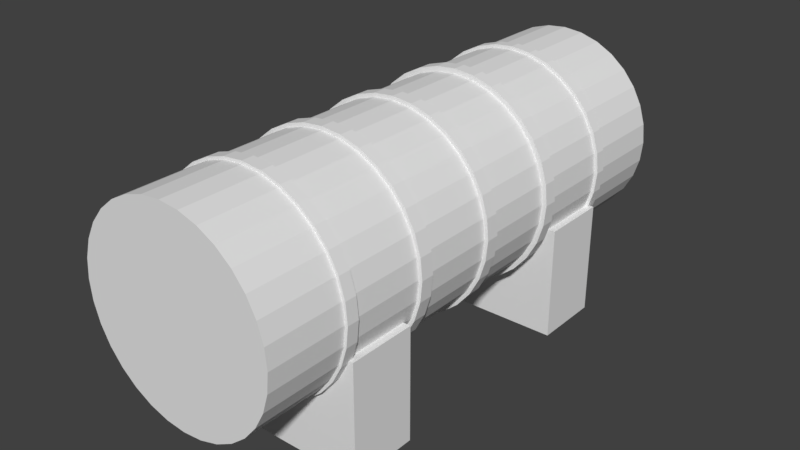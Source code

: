 # Source: fueltank.blend  (saved by Blender 2.77.0; exported with 4.5.12 LTS)
import bpy
from mathutils import Matrix  # noqa: F401  (used for matrix-valued properties, if any)

bpy.ops.wm.read_factory_settings(use_empty=True)
scene = bpy.context.scene
scene.name = 'Scene'

# ---- collections
col_collection_1 = bpy.data.collections.new('Collection 1'); scene.collection.children.link(col_collection_1)

# ---- materials (node trees are filled in below, after node groups)
mat_rust = bpy.data.materials.new('rust')
mat_rust.alpha_threshold = 0.0
mat_rust.use_transparent_shadow = False
mat_rust.roughness = 0.5
mat_bricks = bpy.data.materials.new('bricks')
mat_bricks.alpha_threshold = 0.0
mat_bricks.use_transparent_shadow = False
mat_bricks.roughness = 0.5

# ---- material node trees

# ---- world
world_world = bpy.data.worlds.new('World'); scene.world = world_world
world_world.color = (0.05088, 0.05088, 0.05088)
world_world.use_sun_shadow = False
world_world.sun_shadow_jitter_overblur = 0.0
world_world.cycles.sampling_method = 'MANUAL'

# ---- meshes
me_cylinder = bpy.data.meshes.new('Cylinder')
me_cylinder.from_pydata([(0.0, 1.0, -1.0), (0.0, 1.0, 1.0), (0.1951, 0.9808, -1.0), (0.1951, 0.9808, 1.0), (0.3827, 0.9239, -1.0), (0.3827, 0.9239, 1.0), (0.5556, 0.8315, -1.0), (0.5556, 0.8315, 1.0), (0.7071, 0.7071, -1.0), (0.7071, 0.7071, 1.0), (0.8315, 0.5556, -1.0), (0.8315, 0.5556, 1.0), (0.9239, 0.3827, -1.0), (0.9239, 0.3827, 1.0), (0.9808, 0.1951, -1.0), (0.9808, 0.1951, 1.0), (1.0, 7.55e-08, -1.0), (1.0, 7.55e-08, 1.0), (0.9808, -0.1951, -1.0), (0.9808, -0.1951, 1.0), (0.9239, -0.3827, -1.0), (0.9239, -0.3827, 1.0), (0.8315, -0.5556, -1.0), (0.8315, -0.5556, 1.0), (0.7071, -0.7071, -1.0), (0.7071, -0.7071, 1.0), (0.5556, -0.8315, -1.0), (0.5556, -0.8315, 1.0), (0.3827, -0.9239, -1.0), (0.3827, -0.9239, 1.0), (0.1951, -0.9808, -1.0), (0.1951, -0.9808, 1.0), (-3.258e-07, -1.0, -1.0), (-3.258e-07, -1.0, 1.0), (-0.1951, -0.9808, -1.0), (-0.1951, -0.9808, 1.0), (-0.3827, -0.9239, -1.0), (-0.3827, -0.9239, 1.0), (-0.5556, -0.8315, -1.0), (-0.5556, -0.8315, 1.0), (-0.7071, -0.7071, -1.0), (-0.7071, -0.7071, 1.0), (-0.8315, -0.5556, -1.0), (-0.8315, -0.5556, 1.0), (-0.9239, -0.3827, -1.0), (-0.9239, -0.3827, 1.0), (-0.9808, -0.1951, -1.0), (-0.9808, -0.1951, 1.0), (-1.0, 9.656e-07, -1.0), (-1.0, 9.656e-07, 1.0), (-0.9808, 0.1951, -1.0), (-0.9808, 0.1951, 1.0), (-0.9239, 0.3827, -1.0), (-0.9239, 0.3827, 1.0), (-0.8315, 0.5556, -1.0), (-0.8315, 0.5556, 1.0), (-0.7071, 0.7071, -1.0), (-0.7071, 0.7071, 1.0), (-0.5556, 0.8315, -1.0), (-0.5556, 0.8315, 1.0), (-0.3827, 0.9239, -1.0), (-0.3827, 0.9239, 1.0), (-0.1951, 0.9808, -1.0), (-0.1951, 0.9808, 1.0), (-2.411e-09, 1.033, -0.6794), (-3.603e-09, 1.049, -0.3466), (-2.884e-09, 1.039, -0.01301), (-2.673e-09, 1.036, 0.3204), (-2.748e-09, 1.029, 0.654), (0.2007, 1.009, 0.654), (0.2022, 1.017, 0.3204), (0.2028, 1.019, -0.01301), (0.2047, 1.029, -0.3466), (0.2015, 1.013, -0.6794), (0.3938, 0.9506, 0.654), (0.3966, 0.9576, 0.3204), (0.3977, 0.9602, -0.01301), (0.4015, 0.9693, -0.3466), (0.3953, 0.9543, -0.6794), (0.5716, 0.8555, 0.654), (0.5758, 0.8618, 0.3204), (0.5774, 0.8642, -0.01301), (0.5829, 0.8723, -0.3466), (0.5738, 0.8588, -0.6794), (0.7276, 0.7276, 0.654), (0.7329, 0.7329, 0.3204), (0.7349, 0.7349, -0.01301), (0.7418, 0.7418, -0.3466), (0.7304, 0.7304, -0.6794), (0.8555, 0.5716, 0.654), (0.8618, 0.5758, 0.3204), (0.8642, 0.5774, -0.01301), (0.8723, 0.5829, -0.3466), (0.8588, 0.5738, -0.6794), (0.9506, 0.3938, 0.654), (0.9576, 0.3966, 0.3204), (0.9602, 0.3977, -0.01301), (0.9693, 0.4015, -0.3466), (0.9543, 0.3953, -0.6794), (1.009, 0.2007, 0.654), (1.017, 0.2022, 0.3204), (1.019, 0.2028, -0.01301), (1.029, 0.2047, -0.3466), (1.013, 0.2015, -0.6794), (1.029, 6.857e-08, 0.654), (1.036, 6.603e-08, 0.3204), (1.039, 6.528e-08, -0.01301), (1.049, 6.274e-08, -0.3466), (1.033, 6.696e-08, -0.6794), (1.009, -0.2007, 0.654), (1.017, -0.2022, 0.3204), (1.019, -0.2028, -0.01301), (1.029, -0.2047, -0.3466), (1.013, -0.2015, -0.6794), (0.9506, -0.3938, 0.654), (0.9576, -0.3966, 0.3204), (0.9602, -0.3977, -0.01301), (0.9693, -0.4015, -0.3466), (0.9543, -0.3953, -0.6794), (0.8555, -0.5716, 0.654), (0.8618, -0.5758, 0.3204), (0.8642, -0.5774, -0.01301), (0.8723, -0.5829, -0.3466), (0.8588, -0.5738, -0.6794), (0.7276, -0.7276, 0.654), (0.7329, -0.7329, 0.3204), (0.7349, -0.7349, -0.01301), (0.7418, -0.7418, -0.3466), (0.7304, -0.7304, -0.6794), (0.5716, -0.8555, 0.654), (0.5758, -0.8618, 0.3204), (0.5774, -0.8642, -0.01301), (0.5829, -0.8723, -0.3466), (0.5738, -0.8588, -0.6794), (0.3938, -0.9506, 0.654), (0.3966, -0.9576, 0.3204), (0.3977, -0.9602, -0.01301), (0.4015, -0.9693, -0.3466), (0.3953, -0.9543, -0.6794), (0.2007, -1.009, 0.654), (0.2022, -1.017, 0.3204), (0.2028, -1.019, -0.01301), (0.2047, -1.029, -0.3466), (0.2015, -1.013, -0.6794), (-3.38e-07, -1.029, 0.654), (-3.404e-07, -1.036, 0.3204), (-3.415e-07, -1.039, -0.01301), (-3.454e-07, -1.049, -0.3466), (-3.39e-07, -1.033, -0.6794), (-0.2007, -1.009, 0.654), (-0.2022, -1.017, 0.3204), (-0.2028, -1.019, -0.01301), (-0.2047, -1.029, -0.3466), (-0.2015, -1.013, -0.6794), (-0.3938, -0.9506, 0.654), (-0.3966, -0.9576, 0.3204), (-0.3977, -0.9602, -0.01301), (-0.4015, -0.9693, -0.3466), (-0.3953, -0.9543, -0.6794), (-0.5716, -0.8555, 0.654), (-0.5758, -0.8618, 0.3204), (-0.5774, -0.8642, -0.01301), (-0.5829, -0.8723, -0.3466), (-0.5738, -0.8588, -0.6794), (-0.7276, -0.7276, 0.654), (-0.7329, -0.7329, 0.3204), (-0.7349, -0.7349, -0.01301), (-0.7418, -0.7418, -0.3466), (-0.7304, -0.7304, -0.6794), (-0.8555, -0.5716, 0.654), (-0.8618, -0.5758, 0.3204), (-0.8642, -0.5774, -0.01301), (-0.8723, -0.5829, -0.3466), (-0.8588, -0.5738, -0.6794), (-0.9506, -0.3938, 0.654), (-0.9576, -0.3966, 0.3204), (-0.9602, -0.3977, -0.01301), (-0.9693, -0.4015, -0.3466), (-0.9543, -0.3953, -0.6794), (-1.009, -0.2007, 0.654), (-1.017, -0.2022, 0.3204), (-1.019, -0.2028, -0.01301), (-1.029, -0.2047, -0.3466), (-1.013, -0.2015, -0.6794), (-1.029, 9.844e-07, 0.654), (-1.036, 9.886e-07, 0.3204), (-1.039, 9.904e-07, -0.01301), (-1.049, 9.966e-07, -0.3466), (-1.033, 9.863e-07, -0.6794), (-1.009, 0.2007, 0.654), (-1.017, 0.2022, 0.3204), (-1.019, 0.2028, -0.01301), (-1.029, 0.2047, -0.3466), (-1.013, 0.2015, -0.6794), (-0.9506, 0.3938, 0.654), (-0.9576, 0.3966, 0.3204), (-0.9602, 0.3977, -0.01301), (-0.9693, 0.4015, -0.3466), (-0.9543, 0.3953, -0.6794), (-0.8555, 0.5716, 0.654), (-0.8618, 0.5758, 0.3204), (-0.8642, 0.5774, -0.01301), (-0.8723, 0.5829, -0.3466), (-0.8588, 0.5738, -0.6794), (-0.7276, 0.7276, 0.654), (-0.7329, 0.7329, 0.3204), (-0.7349, 0.7349, -0.01301), (-0.7418, 0.7418, -0.3466), (-0.7304, 0.7304, -0.6794), (-0.5716, 0.8555, 0.654), (-0.5758, 0.8618, 0.3204), (-0.5774, 0.8642, -0.01301), (-0.5829, 0.8723, -0.3466), (-0.5738, 0.8588, -0.6794), (-0.3938, 0.9506, 0.654), (-0.3966, 0.9576, 0.3204), (-0.3977, 0.9602, -0.01301), (-0.4015, 0.9693, -0.3466), (-0.3953, 0.9543, -0.6794), (-0.2007, 1.009, 0.654), (-0.2022, 1.017, 0.3204), (-0.2028, 1.019, -0.01301), (-0.2047, 1.029, -0.3466), (-0.2015, 1.013, -0.6794), (-2.748e-09, 1.029, 0.7005), (0.2007, 1.009, 0.7005), (0.3938, 0.9506, 0.7005), (0.5716, 0.8555, 0.7005), (0.7276, 0.7276, 0.7005), (0.8555, 0.5716, 0.7005), (0.9506, 0.3938, 0.7005), (1.009, 0.2007, 0.7005), (1.029, 6.857e-08, 0.7005), (1.009, -0.2007, 0.7005), (0.9506, -0.3938, 0.7005), (0.8555, -0.5716, 0.7005), (0.7276, -0.7276, 0.7005), (0.5716, -0.8555, 0.7005), (0.3938, -0.9506, 0.7005), (0.2007, -1.009, 0.7005), (-3.38e-07, -1.029, 0.7005), (-0.2007, -1.009, 0.7005), (-0.3938, -0.9506, 0.7005), (-0.5716, -0.8555, 0.7005), (-0.7276, -0.7276, 0.7005), (-0.8555, -0.5716, 0.7005), (-0.9506, -0.3938, 0.7005), (-1.009, -0.2007, 0.7005), (-1.029, 9.844e-07, 0.7005), (-1.009, 0.2007, 0.7005), (-0.9506, 0.3938, 0.7005), (-0.8555, 0.5716, 0.7005), (-0.7276, 0.7276, 0.7005), (-0.5716, 0.8555, 0.7005), (-0.3938, 0.9506, 0.7005), (-0.2007, 1.009, 0.7005), (-2.673e-09, 1.036, 0.3722), (0.2022, 1.017, 0.3722), (0.3966, 0.9576, 0.3722), (0.5758, 0.8618, 0.3722), (0.7329, 0.7329, 0.3722), (0.8618, 0.5758, 0.3722), (0.9576, 0.3966, 0.3722), (1.017, 0.2022, 0.3722), (1.036, 6.603e-08, 0.3722), (1.017, -0.2022, 0.3722), (0.9576, -0.3966, 0.3722), (0.8618, -0.5758, 0.3722), (0.7329, -0.7329, 0.3722), (0.5758, -0.8618, 0.3722), (0.3966, -0.9576, 0.3722), (0.2022, -1.017, 0.3722), (-3.404e-07, -1.036, 0.3722), (-0.2022, -1.017, 0.3722), (-0.3966, -0.9576, 0.3722), (-0.5758, -0.8618, 0.3722), (-0.7329, -0.7329, 0.3722), (-0.8618, -0.5758, 0.3722), (-0.9576, -0.3966, 0.3722), (-1.017, -0.2022, 0.3722), (-1.036, 9.886e-07, 0.3722), (-1.017, 0.2022, 0.3722), (-0.9576, 0.3966, 0.3722), (-0.8618, 0.5758, 0.3722), (-0.7329, 0.7329, 0.3722), (-0.5758, 0.8618, 0.3722), (-0.3966, 0.9576, 0.3722), (-0.2022, 1.017, 0.3722), (-2.884e-09, 1.039, 0.03769), (0.2028, 1.019, 0.03769), (0.3977, 0.9602, 0.03769), (0.5774, 0.8642, 0.03769), (0.7349, 0.7349, 0.03769), (0.8642, 0.5774, 0.03769), (0.9602, 0.3977, 0.03769), (1.019, 0.2028, 0.03769), (1.039, 6.528e-08, 0.03769), (1.019, -0.2028, 0.03769), (0.9602, -0.3977, 0.03769), (0.8642, -0.5774, 0.03769), (0.7349, -0.7349, 0.03769), (0.5774, -0.8642, 0.03769), (0.3977, -0.9602, 0.03769), (0.2028, -1.019, 0.03769), (-3.415e-07, -1.039, 0.03769), (-0.2028, -1.019, 0.03769), (-0.3977, -0.9602, 0.03769), (-0.5774, -0.8642, 0.03769), (-0.7349, -0.7349, 0.03769), (-0.8642, -0.5774, 0.03769), (-0.9602, -0.3977, 0.03769), (-1.019, -0.2028, 0.03769), (-1.039, 9.904e-07, 0.03769), (-1.019, 0.2028, 0.03769), (-0.9602, 0.3977, 0.03769), (-0.8642, 0.5774, 0.03769), (-0.7349, 0.7349, 0.03769), (-0.5774, 0.8642, 0.03769), (-0.3977, 0.9602, 0.03769), (-0.2028, 1.019, 0.03769), (-3.603e-09, 1.049, -0.2954), (0.2047, 1.029, -0.2954), (0.4015, 0.9693, -0.2954), (0.5829, 0.8723, -0.2954), (0.7418, 0.7418, -0.2954), (0.8723, 0.5829, -0.2954), (0.9693, 0.4015, -0.2954), (1.029, 0.2047, -0.2954), (1.049, 6.274e-08, -0.2954), (1.029, -0.2047, -0.2954), (0.9693, -0.4015, -0.2954), (0.8723, -0.5829, -0.2954), (0.7418, -0.7418, -0.2954), (0.5829, -0.8723, -0.2954), (0.4015, -0.9693, -0.2954), (0.2047, -1.029, -0.2954), (-3.454e-07, -1.049, -0.2954), (-0.2047, -1.029, -0.2954), (-0.4015, -0.9693, -0.2954), (-0.5829, -0.8723, -0.2954), (-0.7418, -0.7418, -0.2954), (-0.8723, -0.5829, -0.2954), (-0.9693, -0.4015, -0.2954), (-1.029, -0.2047, -0.2954), (-1.049, 9.966e-07, -0.2954), (-1.029, 0.2047, -0.2954), (-0.9693, 0.4015, -0.2954), (-0.8723, 0.5829, -0.2954), (-0.7418, 0.7418, -0.2954), (-0.5829, 0.8723, -0.2954), (-0.4015, 0.9693, -0.2954), (-0.2047, 1.029, -0.2954), (-2.411e-09, 1.033, -0.6384), (0.2015, 1.013, -0.6384), (0.3953, 0.9543, -0.6384), (0.5738, 0.8588, -0.6384), (0.7304, 0.7304, -0.6384), (0.8588, 0.5738, -0.6384), (0.9543, 0.3953, -0.6384), (1.013, 0.2015, -0.6384), (1.033, 6.696e-08, -0.6384), (1.013, -0.2015, -0.6384), (0.9543, -0.3953, -0.6384), (0.8588, -0.5738, -0.6384), (0.7304, -0.7304, -0.6384), (0.5738, -0.8588, -0.6384), (0.3953, -0.9543, -0.6384), (0.2015, -1.013, -0.6384), (-3.39e-07, -1.033, -0.6384), (-0.2015, -1.013, -0.6384), (-0.3953, -0.9543, -0.6384), (-0.5738, -0.8588, -0.6384), (-0.7304, -0.7304, -0.6384), (-0.8588, -0.5738, -0.6384), (-0.9543, -0.3953, -0.6384), (-1.013, -0.2015, -0.6384), (-1.033, 9.863e-07, -0.6384), (-1.013, 0.2015, -0.6384), (-0.9543, 0.3953, -0.6384), (-0.8588, 0.5738, -0.6384), (-0.7304, 0.7304, -0.6384), (-0.5738, 0.8588, -0.6384), (-0.3953, 0.9543, -0.6384), (-0.2015, 1.013, -0.6384), (0.0, 1.0, 0.6998), (0.1951, 0.9808, 0.6998), (0.3827, 0.9239, 0.6998), (0.5556, 0.8315, 0.6998), (0.7071, 0.7071, 0.6998), (0.8315, 0.5556, 0.6998), (0.9239, 0.3827, 0.6998), (0.9808, 0.1951, 0.6998), (1.0, 7.55e-08, 0.6998), (0.9808, -0.1951, 0.6998), (0.9239, -0.3827, 0.6998), (0.8315, -0.5556, 0.6998), (0.7071, -0.7071, 0.6998), (0.5556, -0.8315, 0.6998), (0.3827, -0.9239, 0.6998), (0.1951, -0.9808, 0.6998), (-3.258e-07, -1.0, 0.6998), (-0.1951, -0.9808, 0.6998), (-0.3827, -0.9239, 0.6998), (-0.5556, -0.8315, 0.6998), (-0.7071, -0.7071, 0.6998), (-0.8315, -0.5556, 0.6998), (-0.9239, -0.3827, 0.6998), (-0.9808, -0.1951, 0.6998), (-1.0, 9.656e-07, 0.6998), (-0.9808, 0.1951, 0.6998), (-0.9239, 0.3827, 0.6998), (-0.8315, 0.5556, 0.6998), (-0.7071, 0.7071, 0.6998), (-0.5556, 0.8315, 0.6998), (-0.3827, 0.9239, 0.6998), (-0.1951, 0.9808, 0.6998), (0.0, 1.0, 0.6546), (0.1951, 0.9808, 0.6546), (0.3827, 0.9239, 0.6546), (0.5556, 0.8315, 0.6546), (0.7071, 0.7071, 0.6546), (0.8315, 0.5556, 0.6546), (0.9239, 0.3827, 0.6546), (0.9808, 0.1951, 0.6546), (1.0, 7.55e-08, 0.6546), (0.9808, -0.1951, 0.6546), (0.9239, -0.3827, 0.6546), (0.8315, -0.5556, 0.6546), (0.7071, -0.7071, 0.6546), (0.5556, -0.8315, 0.6546), (0.3827, -0.9239, 0.6546), (0.1951, -0.9808, 0.6546), (-3.258e-07, -1.0, 0.6546), (-0.1951, -0.9808, 0.6546), (-0.3827, -0.9239, 0.6546), (-0.5556, -0.8315, 0.6546), (-0.7071, -0.7071, 0.6546), (-0.8315, -0.5556, 0.6546), (-0.9239, -0.3827, 0.6546), (-0.9808, -0.1951, 0.6546), (-1.0, 9.656e-07, 0.6546), (-0.9808, 0.1951, 0.6546), (-0.9239, 0.3827, 0.6546), (-0.8315, 0.5556, 0.6546), (-0.7071, 0.7071, 0.6546), (-0.5556, 0.8315, 0.6546), (-0.3827, 0.9239, 0.6546), (-0.1951, 0.9808, 0.6546), (0.1951, 0.9808, 0.3713), (0.3827, 0.9239, 0.3713), (0.5556, 0.8315, 0.3713), (0.7071, 0.7071, 0.3713), (0.8315, 0.5556, 0.3713), (0.9239, 0.3827, 0.3713), (0.9808, 0.1951, 0.3713), (1.0, 7.55e-08, 0.3713), (0.9808, -0.1951, 0.3713), (0.9239, -0.3827, 0.3713), (0.8315, -0.5556, 0.3713), (0.7071, -0.7071, 0.3713), (0.5556, -0.8315, 0.3713), (0.3827, -0.9239, 0.3713), (0.1951, -0.9808, 0.3713), (-3.258e-07, -1.0, 0.3713), (-0.1951, -0.9808, 0.3713), (-0.3827, -0.9239, 0.3713), (-0.5556, -0.8315, 0.3713), (-0.7071, -0.7071, 0.3713), (-0.8315, -0.5556, 0.3713), (-0.9239, -0.3827, 0.3713), (-0.9808, -0.1951, 0.3713), (-1.0, 9.656e-07, 0.3713), (-0.9808, 0.1951, 0.3713), (-0.9239, 0.3827, 0.3713), (-0.8315, 0.5556, 0.3713), (-0.7071, 0.7071, 0.3713), (-0.5556, 0.8315, 0.3713), (-0.3827, 0.9239, 0.3713), (-0.1951, 0.9808, 0.3713), (0.0, 1.0, 0.3713), (0.0, 1.0, 0.3213), (0.1951, 0.9808, 0.3213), (0.3827, 0.9239, 0.3213), (0.5556, 0.8315, 0.3213), (0.7071, 0.7071, 0.3213), (0.8315, 0.5556, 0.3213), (0.9239, 0.3827, 0.3213), (0.9808, 0.1951, 0.3213), (1.0, 7.55e-08, 0.3213), (0.9808, -0.1951, 0.3213), (0.9239, -0.3827, 0.3213), (0.8315, -0.5556, 0.3213), (0.7071, -0.7071, 0.3213), (0.5556, -0.8315, 0.3213), (0.3827, -0.9239, 0.3213), (0.1951, -0.9808, 0.3213), (-3.258e-07, -1.0, 0.3213), (-0.1951, -0.9808, 0.3213), (-0.3827, -0.9239, 0.3213), (-0.5556, -0.8315, 0.3213), (-0.7071, -0.7071, 0.3213), (-0.8315, -0.5556, 0.3213), (-0.9239, -0.3827, 0.3213), (-0.9808, -0.1951, 0.3213), (-1.0, 9.656e-07, 0.3213), (-0.9808, 0.1951, 0.3213), (-0.9239, 0.3827, 0.3213), (-0.8315, 0.5556, 0.3213), (-0.7071, 0.7071, 0.3213), (-0.5556, 0.8315, 0.3213), (-0.3827, 0.9239, 0.3213), (-0.1951, 0.9808, 0.3213), (0.1951, 0.9808, 0.03673), (0.3827, 0.9239, 0.03673), (0.5556, 0.8315, 0.03673), (0.7071, 0.7071, 0.03673), (0.8315, 0.5556, 0.03673), (0.9239, 0.3827, 0.03673), (0.9808, 0.1951, 0.03673), (1.0, 7.55e-08, 0.03673), (0.9808, -0.1951, 0.03673), (0.9239, -0.3827, 0.03673), (0.8315, -0.5556, 0.03673), (0.7071, -0.7071, 0.03673), (0.5556, -0.8315, 0.03673), (0.3827, -0.9239, 0.03673), (0.1951, -0.9808, 0.03673), (-3.258e-07, -1.0, 0.03673), (-0.1951, -0.9808, 0.03673), (-0.3827, -0.9239, 0.03673), (-0.5556, -0.8315, 0.03673), (-0.7071, -0.7071, 0.03673), (-0.8315, -0.5556, 0.03673), (-0.9239, -0.3827, 0.03673), (-0.9808, -0.1951, 0.03673), (-1.0, 9.656e-07, 0.03673), (-0.9808, 0.1951, 0.03673), (-0.9239, 0.3827, 0.03673), (-0.8315, 0.5556, 0.03673), (-0.7071, 0.7071, 0.03673), (-0.5556, 0.8315, 0.03673), (-0.3827, 0.9239, 0.03673), (-0.1951, 0.9808, 0.03673), (0.0, 1.0, 0.03673), (0.0, 1.0, -0.01205), (0.1951, 0.9808, -0.01205), (0.3827, 0.9239, -0.01205), (0.5556, 0.8315, -0.01205), (0.7071, 0.7071, -0.01205), (0.8315, 0.5556, -0.01205), (0.9239, 0.3827, -0.01205), (0.9808, 0.1951, -0.01205), (1.0, 7.55e-08, -0.01205), (0.9808, -0.1951, -0.01205), (0.9239, -0.3827, -0.01205), (0.8315, -0.5556, -0.01205), (0.7071, -0.7071, -0.01205), (0.5556, -0.8315, -0.01205), (0.3827, -0.9239, -0.01205), (0.1951, -0.9808, -0.01205), (-3.258e-07, -1.0, -0.01205), (-0.1951, -0.9808, -0.01205), (-0.3827, -0.9239, -0.01205), (-0.5556, -0.8315, -0.01205), (-0.7071, -0.7071, -0.01205), (-0.8315, -0.5556, -0.01205), (-0.9239, -0.3827, -0.01205), (-0.9808, -0.1951, -0.01205), (-1.0, 9.656e-07, -0.01205), (-0.9808, 0.1951, -0.01205), (-0.9239, 0.3827, -0.01205), (-0.8315, 0.5556, -0.01205), (-0.7071, 0.7071, -0.01205), (-0.5556, 0.8315, -0.01205), (-0.3827, 0.9239, -0.01205), (-0.1951, 0.9808, -0.01205), (0.1951, 0.9808, -0.2966), (0.3827, 0.9239, -0.2966), (0.5556, 0.8315, -0.2966), (0.7071, 0.7071, -0.2966), (0.8315, 0.5556, -0.2966), (0.9239, 0.3827, -0.2966), (0.9808, 0.1951, -0.2966), (1.0, 7.55e-08, -0.2966), (0.9808, -0.1951, -0.2966), (0.9239, -0.3827, -0.2966), (0.8315, -0.5556, -0.2966), (0.7071, -0.7071, -0.2966), (0.5556, -0.8315, -0.2966), (0.3827, -0.9239, -0.2966), (0.1951, -0.9808, -0.2966), (-3.258e-07, -1.0, -0.2966), (-0.1951, -0.9808, -0.2966), (-0.3827, -0.9239, -0.2966), (-0.5556, -0.8315, -0.2966), (-0.7071, -0.7071, -0.2966), (-0.8315, -0.5556, -0.2966), (-0.9239, -0.3827, -0.2966), (-0.9808, -0.1951, -0.2966), (-1.0, 9.656e-07, -0.2966), (-0.9808, 0.1951, -0.2966), (-0.9239, 0.3827, -0.2966), (-0.8315, 0.5556, -0.2966), (-0.7071, 0.7071, -0.2966), (-0.5556, 0.8315, -0.2966), (-0.3827, 0.9239, -0.2966), (-0.1951, 0.9808, -0.2966), (0.0, 1.0, -0.2966), (0.0, 1.0, -0.3454), (0.1951, 0.9808, -0.3454), (0.3827, 0.9239, -0.3454), (0.5556, 0.8315, -0.3454), (0.7071, 0.7071, -0.3454), (0.8315, 0.5556, -0.3454), (0.9239, 0.3827, -0.3454), (0.9808, 0.1951, -0.3454), (1.0, 7.55e-08, -0.3454), (0.9808, -0.1951, -0.3454), (0.9239, -0.3827, -0.3454), (0.8315, -0.5556, -0.3454), (0.7071, -0.7071, -0.3454), (0.5556, -0.8315, -0.3454), (0.3827, -0.9239, -0.3454), (0.1951, -0.9808, -0.3454), (-3.258e-07, -1.0, -0.3454), (-0.1951, -0.9808, -0.3454), (-0.3827, -0.9239, -0.3454), (-0.5556, -0.8315, -0.3454), (-0.7071, -0.7071, -0.3454), (-0.8315, -0.5556, -0.3454), (-0.9239, -0.3827, -0.3454), (-0.9808, -0.1951, -0.3454), (-1.0, 9.656e-07, -0.3454), (-0.9808, 0.1951, -0.3454), (-0.9239, 0.3827, -0.3454), (-0.8315, 0.5556, -0.3454), (-0.7071, 0.7071, -0.3454), (-0.5556, 0.8315, -0.3454), (-0.3827, 0.9239, -0.3454), (-0.1951, 0.9808, -0.3454), (0.1951, 0.9808, -0.639), (0.3827, 0.9239, -0.639), (0.5556, 0.8315, -0.639), (0.7071, 0.7071, -0.639), (0.8315, 0.5556, -0.639), (0.9239, 0.3827, -0.639), (0.9808, 0.1951, -0.639), (1.0, 7.55e-08, -0.639), (0.9808, -0.1951, -0.639), (0.9239, -0.3827, -0.639), (0.8315, -0.5556, -0.639), (0.7071, -0.7071, -0.639), (0.5556, -0.8315, -0.639), (0.3827, -0.9239, -0.639), (0.1951, -0.9808, -0.639), (-3.258e-07, -1.0, -0.639), (-0.1951, -0.9808, -0.639), (-0.3827, -0.9239, -0.639), (-0.5556, -0.8315, -0.639), (-0.7071, -0.7071, -0.639), (-0.8315, -0.5556, -0.639), (-0.9239, -0.3827, -0.639), (-0.9808, -0.1951, -0.639), (-1.0, 9.656e-07, -0.639), (-0.9808, 0.1951, -0.639), (-0.9239, 0.3827, -0.639), (-0.8315, 0.5556, -0.639), (-0.7071, 0.7071, -0.639), (-0.5556, 0.8315, -0.639), (-0.3827, 0.9239, -0.639), (-0.1951, 0.9808, -0.639), (0.0, 1.0, -0.639), (0.1951, 0.9808, -0.6787), (0.3827, 0.9239, -0.6787), (0.5556, 0.8315, -0.6787), (0.7071, 0.7071, -0.6787), (0.8315, 0.5556, -0.6787), (0.9239, 0.3827, -0.6787), (0.9808, 0.1951, -0.6787), (1.0, 7.55e-08, -0.6787), (0.9808, -0.1951, -0.6787), (0.9239, -0.3827, -0.6787), (0.8315, -0.5556, -0.6787), (0.7071, -0.7071, -0.6787), (0.5556, -0.8315, -0.6787), (0.3827, -0.9239, -0.6787), (0.1951, -0.9808, -0.6787), (-3.258e-07, -1.0, -0.6787), (-0.1951, -0.9808, -0.6787), (-0.3827, -0.9239, -0.6787), (-0.5556, -0.8315, -0.6787), (-0.7071, -0.7071, -0.6787), (-0.8315, -0.5556, -0.6787), (-0.9239, -0.3827, -0.6787), (-0.9808, -0.1951, -0.6787), (-1.0, 9.656e-07, -0.6787), (-0.9808, 0.1951, -0.6787), (-0.9239, 0.3827, -0.6787), (-0.8315, 0.5556, -0.6787), (-0.7071, 0.7071, -0.6787), (-0.5556, 0.8315, -0.6787), (-0.3827, 0.9239, -0.6787), (-0.1951, 0.9808, -0.6787), (0.0, 1.0, -0.6787)], [], [(384, 1, 3, 385), (385, 3, 5, 386), (386, 5, 7, 387), (387, 7, 9, 388), (388, 9, 11, 389), (389, 11, 13, 390), (390, 13, 15, 391), (391, 15, 17, 392), (392, 17, 19, 393), (393, 19, 21, 394), (394, 21, 23, 395), (395, 23, 25, 396), (396, 25, 27, 397), (397, 27, 29, 398), (398, 29, 31, 399), (399, 31, 33, 400), (400, 33, 35, 401), (401, 35, 37, 402), (402, 37, 39, 403), (403, 39, 41, 404), (404, 41, 43, 405), (405, 43, 45, 406), (406, 45, 47, 407), (407, 47, 49, 408), (408, 49, 51, 409), (409, 51, 53, 410), (410, 53, 55, 411), (411, 55, 57, 412), (412, 57, 59, 413), (413, 59, 61, 414), (3, 1, 63, 61, 59, 57, 55, 53, 51, 49, 47, 45, 43, 41, 39, 37, 35, 33, 31, 29, 27, 25, 23, 21, 19, 17, 15, 13, 11, 9, 7, 5), (414, 61, 63, 415), (415, 63, 1, 384), (0, 2, 4, 6, 8, 10, 12, 14, 16, 18, 20, 22, 24, 26, 28, 30, 32, 34, 36, 38, 40, 42, 44, 46, 48, 50, 52, 54, 56, 58, 60, 62), (702, 223, 64, 703), (639, 222, 65, 608), (575, 221, 66, 544), (511, 220, 67, 480), (447, 219, 68, 416), (701, 218, 223, 702), (638, 217, 222, 639), (574, 216, 221, 575), (510, 215, 220, 511), (446, 214, 219, 447), (700, 213, 218, 701), (637, 212, 217, 638), (573, 211, 216, 574), (509, 210, 215, 510), (445, 209, 214, 446), (699, 208, 213, 700), (636, 207, 212, 637), (572, 206, 211, 573), (508, 205, 210, 509), (444, 204, 209, 445), (698, 203, 208, 699), (635, 202, 207, 636), (571, 201, 206, 572), (507, 200, 205, 508), (443, 199, 204, 444), (697, 198, 203, 698), (634, 197, 202, 635), (570, 196, 201, 571), (506, 195, 200, 507), (442, 194, 199, 443), (696, 193, 198, 697), (633, 192, 197, 634), (569, 191, 196, 570), (505, 190, 195, 506), (441, 189, 194, 442), (695, 188, 193, 696), (632, 187, 192, 633), (568, 186, 191, 569), (504, 185, 190, 505), (440, 184, 189, 441), (694, 183, 188, 695), (631, 182, 187, 632), (567, 181, 186, 568), (503, 180, 185, 504), (439, 179, 184, 440), (693, 178, 183, 694), (630, 177, 182, 631), (566, 176, 181, 567), (502, 175, 180, 503), (438, 174, 179, 439), (692, 173, 178, 693), (629, 172, 177, 630), (565, 171, 176, 566), (501, 170, 175, 502), (437, 169, 174, 438), (691, 168, 173, 692), (628, 167, 172, 629), (564, 166, 171, 565), (500, 165, 170, 501), (436, 164, 169, 437), (690, 163, 168, 691), (627, 162, 167, 628), (563, 161, 166, 564), (499, 160, 165, 500), (435, 159, 164, 436), (689, 158, 163, 690), (626, 157, 162, 627), (562, 156, 161, 563), (498, 155, 160, 499), (434, 154, 159, 435), (688, 153, 158, 689), (625, 152, 157, 626), (561, 151, 156, 562), (497, 150, 155, 498), (433, 149, 154, 434), (687, 148, 153, 688), (624, 147, 152, 625), (560, 146, 151, 561), (496, 145, 150, 497), (432, 144, 149, 433), (686, 143, 148, 687), (623, 142, 147, 624), (559, 141, 146, 560), (495, 140, 145, 496), (431, 139, 144, 432), (685, 138, 143, 686), (622, 137, 142, 623), (558, 136, 141, 559), (494, 135, 140, 495), (430, 134, 139, 431), (684, 133, 138, 685), (621, 132, 137, 622), (557, 131, 136, 558), (493, 130, 135, 494), (429, 129, 134, 430), (683, 128, 133, 684), (620, 127, 132, 621), (556, 126, 131, 557), (492, 125, 130, 493), (428, 124, 129, 429), (682, 123, 128, 683), (619, 122, 127, 620), (555, 121, 126, 556), (491, 120, 125, 492), (427, 119, 124, 428), (681, 118, 123, 682), (618, 117, 122, 619), (554, 116, 121, 555), (490, 115, 120, 491), (426, 114, 119, 427), (680, 113, 118, 681), (617, 112, 117, 618), (553, 111, 116, 554), (489, 110, 115, 490), (425, 109, 114, 426), (679, 108, 113, 680), (616, 107, 112, 617), (552, 106, 111, 553), (488, 105, 110, 489), (424, 104, 109, 425), (678, 103, 108, 679), (615, 102, 107, 616), (551, 101, 106, 552), (487, 100, 105, 488), (423, 99, 104, 424), (677, 98, 103, 678), (614, 97, 102, 615), (550, 96, 101, 551), (486, 95, 100, 487), (422, 94, 99, 423), (676, 93, 98, 677), (613, 92, 97, 614), (549, 91, 96, 550), (485, 90, 95, 486), (421, 89, 94, 422), (675, 88, 93, 676), (612, 87, 92, 613), (548, 86, 91, 549), (484, 85, 90, 485), (420, 84, 89, 421), (674, 83, 88, 675), (611, 82, 87, 612), (547, 81, 86, 548), (483, 80, 85, 484), (419, 79, 84, 420), (673, 78, 83, 674), (610, 77, 82, 611), (546, 76, 81, 547), (482, 75, 80, 483), (418, 74, 79, 419), (672, 73, 78, 673), (609, 72, 77, 610), (545, 71, 76, 546), (481, 70, 75, 482), (417, 69, 74, 418), (703, 64, 73, 672), (608, 65, 72, 609), (544, 66, 71, 545), (480, 67, 70, 481), (416, 68, 69, 417), (219, 255, 224, 68), (214, 254, 255, 219), (209, 253, 254, 214), (204, 252, 253, 209), (199, 251, 252, 204), (194, 250, 251, 199), (189, 249, 250, 194), (184, 248, 249, 189), (179, 247, 248, 184), (174, 246, 247, 179), (169, 245, 246, 174), (164, 244, 245, 169), (159, 243, 244, 164), (154, 242, 243, 159), (149, 241, 242, 154), (144, 240, 241, 149), (139, 239, 240, 144), (134, 238, 239, 139), (129, 237, 238, 134), (124, 236, 237, 129), (119, 235, 236, 124), (114, 234, 235, 119), (109, 233, 234, 114), (104, 232, 233, 109), (99, 231, 232, 104), (94, 230, 231, 99), (89, 229, 230, 94), (84, 228, 229, 89), (79, 227, 228, 84), (74, 226, 227, 79), (69, 225, 226, 74), (68, 224, 225, 69), (67, 256, 257, 70), (70, 257, 258, 75), (75, 258, 259, 80), (80, 259, 260, 85), (85, 260, 261, 90), (90, 261, 262, 95), (95, 262, 263, 100), (100, 263, 264, 105), (105, 264, 265, 110), (110, 265, 266, 115), (115, 266, 267, 120), (120, 267, 268, 125), (125, 268, 269, 130), (130, 269, 270, 135), (135, 270, 271, 140), (140, 271, 272, 145), (145, 272, 273, 150), (150, 273, 274, 155), (155, 274, 275, 160), (160, 275, 276, 165), (165, 276, 277, 170), (170, 277, 278, 175), (175, 278, 279, 180), (180, 279, 280, 185), (185, 280, 281, 190), (190, 281, 282, 195), (195, 282, 283, 200), (200, 283, 284, 205), (205, 284, 285, 210), (210, 285, 286, 215), (215, 286, 287, 220), (220, 287, 256, 67), (66, 288, 289, 71), (71, 289, 290, 76), (76, 290, 291, 81), (81, 291, 292, 86), (86, 292, 293, 91), (91, 293, 294, 96), (96, 294, 295, 101), (101, 295, 296, 106), (106, 296, 297, 111), (111, 297, 298, 116), (116, 298, 299, 121), (121, 299, 300, 126), (126, 300, 301, 131), (131, 301, 302, 136), (136, 302, 303, 141), (141, 303, 304, 146), (146, 304, 305, 151), (151, 305, 306, 156), (156, 306, 307, 161), (161, 307, 308, 166), (166, 308, 309, 171), (171, 309, 310, 176), (176, 310, 311, 181), (181, 311, 312, 186), (186, 312, 313, 191), (191, 313, 314, 196), (196, 314, 315, 201), (201, 315, 316, 206), (206, 316, 317, 211), (211, 317, 318, 216), (216, 318, 319, 221), (221, 319, 288, 66), (65, 320, 321, 72), (72, 321, 322, 77), (77, 322, 323, 82), (82, 323, 324, 87), (87, 324, 325, 92), (92, 325, 326, 97), (97, 326, 327, 102), (102, 327, 328, 107), (107, 328, 329, 112), (112, 329, 330, 117), (117, 330, 331, 122), (122, 331, 332, 127), (127, 332, 333, 132), (132, 333, 334, 137), (137, 334, 335, 142), (142, 335, 336, 147), (147, 336, 337, 152), (152, 337, 338, 157), (157, 338, 339, 162), (162, 339, 340, 167), (167, 340, 341, 172), (172, 341, 342, 177), (177, 342, 343, 182), (182, 343, 344, 187), (187, 344, 345, 192), (192, 345, 346, 197), (197, 346, 347, 202), (202, 347, 348, 207), (207, 348, 349, 212), (212, 349, 350, 217), (217, 350, 351, 222), (222, 351, 320, 65), (64, 352, 353, 73), (73, 353, 354, 78), (78, 354, 355, 83), (83, 355, 356, 88), (88, 356, 357, 93), (93, 357, 358, 98), (98, 358, 359, 103), (103, 359, 360, 108), (108, 360, 361, 113), (113, 361, 362, 118), (118, 362, 363, 123), (123, 363, 364, 128), (128, 364, 365, 133), (133, 365, 366, 138), (138, 366, 367, 143), (143, 367, 368, 148), (148, 368, 369, 153), (153, 369, 370, 158), (158, 370, 371, 163), (163, 371, 372, 168), (168, 372, 373, 173), (173, 373, 374, 178), (178, 374, 375, 183), (183, 375, 376, 188), (188, 376, 377, 193), (193, 377, 378, 198), (198, 378, 379, 203), (203, 379, 380, 208), (208, 380, 381, 213), (213, 381, 382, 218), (218, 382, 383, 223), (223, 383, 352, 64), (255, 415, 384, 224), (254, 414, 415, 255), (253, 413, 414, 254), (252, 412, 413, 253), (251, 411, 412, 252), (250, 410, 411, 251), (249, 409, 410, 250), (248, 408, 409, 249), (247, 407, 408, 248), (246, 406, 407, 247), (245, 405, 406, 246), (244, 404, 405, 245), (243, 403, 404, 244), (242, 402, 403, 243), (241, 401, 402, 242), (240, 400, 401, 241), (239, 399, 400, 240), (238, 398, 399, 239), (237, 397, 398, 238), (236, 396, 397, 237), (235, 395, 396, 236), (234, 394, 395, 235), (233, 393, 394, 234), (232, 392, 393, 233), (231, 391, 392, 232), (230, 390, 391, 231), (229, 389, 390, 230), (228, 388, 389, 229), (227, 387, 388, 228), (226, 386, 387, 227), (225, 385, 386, 226), (224, 384, 385, 225), (479, 416, 417, 448), (448, 417, 418, 449), (449, 418, 419, 450), (450, 419, 420, 451), (451, 420, 421, 452), (452, 421, 422, 453), (453, 422, 423, 454), (454, 423, 424, 455), (455, 424, 425, 456), (456, 425, 426, 457), (457, 426, 427, 458), (458, 427, 428, 459), (459, 428, 429, 460), (460, 429, 430, 461), (461, 430, 431, 462), (462, 431, 432, 463), (463, 432, 433, 464), (464, 433, 434, 465), (465, 434, 435, 466), (466, 435, 436, 467), (467, 436, 437, 468), (468, 437, 438, 469), (469, 438, 439, 470), (470, 439, 440, 471), (471, 440, 441, 472), (472, 441, 442, 473), (473, 442, 443, 474), (474, 443, 444, 475), (475, 444, 445, 476), (476, 445, 446, 477), (477, 446, 447, 478), (478, 447, 416, 479), (287, 478, 479, 256), (286, 477, 478, 287), (285, 476, 477, 286), (284, 475, 476, 285), (283, 474, 475, 284), (282, 473, 474, 283), (281, 472, 473, 282), (280, 471, 472, 281), (279, 470, 471, 280), (278, 469, 470, 279), (277, 468, 469, 278), (276, 467, 468, 277), (275, 466, 467, 276), (274, 465, 466, 275), (273, 464, 465, 274), (272, 463, 464, 273), (271, 462, 463, 272), (270, 461, 462, 271), (269, 460, 461, 270), (268, 459, 460, 269), (267, 458, 459, 268), (266, 457, 458, 267), (265, 456, 457, 266), (264, 455, 456, 265), (263, 454, 455, 264), (262, 453, 454, 263), (261, 452, 453, 262), (260, 451, 452, 261), (259, 450, 451, 260), (258, 449, 450, 259), (257, 448, 449, 258), (256, 479, 448, 257), (543, 480, 481, 512), (512, 481, 482, 513), (513, 482, 483, 514), (514, 483, 484, 515), (515, 484, 485, 516), (516, 485, 486, 517), (517, 486, 487, 518), (518, 487, 488, 519), (519, 488, 489, 520), (520, 489, 490, 521), (521, 490, 491, 522), (522, 491, 492, 523), (523, 492, 493, 524), (524, 493, 494, 525), (525, 494, 495, 526), (526, 495, 496, 527), (527, 496, 497, 528), (528, 497, 498, 529), (529, 498, 499, 530), (530, 499, 500, 531), (531, 500, 501, 532), (532, 501, 502, 533), (533, 502, 503, 534), (534, 503, 504, 535), (535, 504, 505, 536), (536, 505, 506, 537), (537, 506, 507, 538), (538, 507, 508, 539), (539, 508, 509, 540), (540, 509, 510, 541), (541, 510, 511, 542), (542, 511, 480, 543), (319, 542, 543, 288), (318, 541, 542, 319), (317, 540, 541, 318), (316, 539, 540, 317), (315, 538, 539, 316), (314, 537, 538, 315), (313, 536, 537, 314), (312, 535, 536, 313), (311, 534, 535, 312), (310, 533, 534, 311), (309, 532, 533, 310), (308, 531, 532, 309), (307, 530, 531, 308), (306, 529, 530, 307), (305, 528, 529, 306), (304, 527, 528, 305), (303, 526, 527, 304), (302, 525, 526, 303), (301, 524, 525, 302), (300, 523, 524, 301), (299, 522, 523, 300), (298, 521, 522, 299), (297, 520, 521, 298), (296, 519, 520, 297), (295, 518, 519, 296), (294, 517, 518, 295), (293, 516, 517, 294), (292, 515, 516, 293), (291, 514, 515, 292), (290, 513, 514, 291), (289, 512, 513, 290), (288, 543, 512, 289), (607, 544, 545, 576), (576, 545, 546, 577), (577, 546, 547, 578), (578, 547, 548, 579), (579, 548, 549, 580), (580, 549, 550, 581), (581, 550, 551, 582), (582, 551, 552, 583), (583, 552, 553, 584), (584, 553, 554, 585), (585, 554, 555, 586), (586, 555, 556, 587), (587, 556, 557, 588), (588, 557, 558, 589), (589, 558, 559, 590), (590, 559, 560, 591), (591, 560, 561, 592), (592, 561, 562, 593), (593, 562, 563, 594), (594, 563, 564, 595), (595, 564, 565, 596), (596, 565, 566, 597), (597, 566, 567, 598), (598, 567, 568, 599), (599, 568, 569, 600), (600, 569, 570, 601), (601, 570, 571, 602), (602, 571, 572, 603), (603, 572, 573, 604), (604, 573, 574, 605), (605, 574, 575, 606), (606, 575, 544, 607), (351, 606, 607, 320), (350, 605, 606, 351), (349, 604, 605, 350), (348, 603, 604, 349), (347, 602, 603, 348), (346, 601, 602, 347), (345, 600, 601, 346), (344, 599, 600, 345), (343, 598, 599, 344), (342, 597, 598, 343), (341, 596, 597, 342), (340, 595, 596, 341), (339, 594, 595, 340), (338, 593, 594, 339), (337, 592, 593, 338), (336, 591, 592, 337), (335, 590, 591, 336), (334, 589, 590, 335), (333, 588, 589, 334), (332, 587, 588, 333), (331, 586, 587, 332), (330, 585, 586, 331), (329, 584, 585, 330), (328, 583, 584, 329), (327, 582, 583, 328), (326, 581, 582, 327), (325, 580, 581, 326), (324, 579, 580, 325), (323, 578, 579, 324), (322, 577, 578, 323), (321, 576, 577, 322), (320, 607, 576, 321), (671, 608, 609, 640), (640, 609, 610, 641), (641, 610, 611, 642), (642, 611, 612, 643), (643, 612, 613, 644), (644, 613, 614, 645), (645, 614, 615, 646), (646, 615, 616, 647), (647, 616, 617, 648), (648, 617, 618, 649), (649, 618, 619, 650), (650, 619, 620, 651), (651, 620, 621, 652), (652, 621, 622, 653), (653, 622, 623, 654), (654, 623, 624, 655), (655, 624, 625, 656), (656, 625, 626, 657), (657, 626, 627, 658), (658, 627, 628, 659), (659, 628, 629, 660), (660, 629, 630, 661), (661, 630, 631, 662), (662, 631, 632, 663), (663, 632, 633, 664), (664, 633, 634, 665), (665, 634, 635, 666), (666, 635, 636, 667), (667, 636, 637, 668), (668, 637, 638, 669), (669, 638, 639, 670), (670, 639, 608, 671), (383, 670, 671, 352), (382, 669, 670, 383), (381, 668, 669, 382), (380, 667, 668, 381), (379, 666, 667, 380), (378, 665, 666, 379), (377, 664, 665, 378), (376, 663, 664, 377), (375, 662, 663, 376), (374, 661, 662, 375), (373, 660, 661, 374), (372, 659, 660, 373), (371, 658, 659, 372), (370, 657, 658, 371), (369, 656, 657, 370), (368, 655, 656, 369), (367, 654, 655, 368), (366, 653, 654, 367), (365, 652, 653, 366), (364, 651, 652, 365), (363, 650, 651, 364), (362, 649, 650, 363), (361, 648, 649, 362), (360, 647, 648, 361), (359, 646, 647, 360), (358, 645, 646, 359), (357, 644, 645, 358), (356, 643, 644, 357), (355, 642, 643, 356), (354, 641, 642, 355), (353, 640, 641, 354), (352, 671, 640, 353), (0, 703, 672, 2), (2, 672, 673, 4), (4, 673, 674, 6), (6, 674, 675, 8), (8, 675, 676, 10), (10, 676, 677, 12), (12, 677, 678, 14), (14, 678, 679, 16), (16, 679, 680, 18), (18, 680, 681, 20), (20, 681, 682, 22), (22, 682, 683, 24), (24, 683, 684, 26), (26, 684, 685, 28), (28, 685, 686, 30), (30, 686, 687, 32), (32, 687, 688, 34), (34, 688, 689, 36), (36, 689, 690, 38), (38, 690, 691, 40), (40, 691, 692, 42), (42, 692, 693, 44), (44, 693, 694, 46), (46, 694, 695, 48), (48, 695, 696, 50), (50, 696, 697, 52), (52, 697, 698, 54), (54, 698, 699, 56), (56, 699, 700, 58), (58, 700, 701, 60), (60, 701, 702, 62), (62, 702, 703, 0)])
_uv = me_cylinder.uv_layers.new(name='UVMap')
_uv.uv.foreach_set('vector', [1.958, -0.1291, 1.957, -0.01123, 1.869, -0.01197, 1.87, -0.1301, 1.87, -0.1301, 1.869, -0.01197, 1.782, -0.01235, 1.782, -0.1306, 1.782, -0.1306, 1.782, -0.01235, 1.694, -0.01255, 1.694, -0.1309, 1.694, -0.1309, 1.694, -0.01255, 1.607, -0.01266, 1.606, -0.1311, 1.606, -0.1311, 1.607, -0.01266, 1.519, -0.01273, 1.518, -0.1313, 1.518, -0.1313, 1.519, -0.01273, 1.431, -0.01279, 1.43, -0.1315, 1.43, -0.1315, 1.431, -0.01279, 1.343, -0.01285, 1.342, -0.1316, 1.342, -0.1316, 1.343, -0.01285, 1.254, -0.01292, 1.254, -0.1318, 1.254, -0.1318, 1.254, -0.01292, 1.166, -0.013, 1.165, -0.1319, 1.165, -0.1319, 1.166, -0.013, 1.078, -0.01309, 1.077, -0.1321, 1.077, -0.1321, 1.078, -0.01309, 0.9897, -0.01319, 0.989, -0.1322, 0.989, -0.1322, 0.9897, -0.01319, 0.9014, -0.0133, 0.9007, -0.1324, 0.9007, -0.1324, 0.9014, -0.0133, 0.8131, -0.01343, 0.8124, -0.1326, 0.8124, -0.1326, 0.8131, -0.01343, 0.7247, -0.01358, 0.7241, -0.1327, 0.7241, -0.1327, 0.7247, -0.01358, 0.6363, -0.01373, 0.6357, -0.1329, 0.6357, -0.1329, 0.6363, -0.01373, 0.5479, -0.0139, 0.5473, -0.1331, 0.5473, -0.1331, 0.5479, -0.0139, 0.4595, -0.01407, 0.4589, -0.1333, 0.4589, -0.1333, 0.4595, -0.01407, 0.3711, -0.01426, 0.3704, -0.1335, 0.3704, -0.1335, 0.3711, -0.01426, 0.2826, -0.01446, 0.282, -0.1337, 0.282, -0.1337, 0.2826, -0.01446, 0.1942, -0.01466, 0.1936, -0.1339, 0.1936, -0.1339, 0.1942, -0.01466, 0.1058, -0.01486, 0.1051, -0.1341, 0.1051, -0.1341, 0.1058, -0.01486, 0.01737, -0.01505, 0.01672, -0.1342, 0.01672, -0.1342, 0.01737, -0.01505, -0.071, -0.01524, -0.07168, -0.1344, -0.07168, -0.1344, -0.071, -0.01524, -0.1593, -0.01541, -0.1601, -0.1345, -0.1601, -0.1345, -0.1593, -0.01541, -0.2476, -0.01553, -0.2484, -0.1346, -0.2484, -0.1346, -0.2476, -0.01553, -0.3358, -0.01561, -0.3368, -0.1346, -0.3368, -0.1346, -0.3358, -0.01561, -0.4239, -0.01559, -0.4251, -0.1345, -0.4251, -0.1345, -0.4239, -0.01559, -0.512, -0.01543, -0.5135, -0.1343, -0.5135, -0.1343, -0.512, -0.01543, -0.5999, -0.01506, -0.6018, -0.1339, -0.6018, -0.1339, -0.5999, -0.01506, -0.6877, -0.01435, -0.6903, -0.1333, 0.5093, 0.9531, 0.421, 0.9531, 0.3345, 0.9359, 0.253, 0.9021, 0.1796, 0.8531, 0.1172, 0.7907, 0.06816, 0.7173, 0.03439, 0.6358, 0.01717, 0.5492, 0.01717, 0.461, 0.03439, 0.3744, 0.06816, 0.2929, 0.1172, 0.2195, 0.1796, 0.1571, 0.253, 0.1081, 0.3345, 0.07435, 0.421, 0.05713, 0.5093, 0.05713, 0.5958, 0.07435, 0.6774, 0.1081, 0.7507, 0.1571, 0.8131, 0.2195, 0.8622, 0.2929, 0.8959, 0.3744, 0.9131, 0.461, 0.9131, 0.5492, 0.8959, 0.6358, 0.8621, 0.7173, 0.8131, 0.7907, 0.7507, 0.8531, 0.6774, 0.9021, 0.5958, 0.9359, -0.6903, -0.1333, -0.6877, -0.01435, -0.7755, -0.01307, -0.7788, -0.1326, -0.7788, -0.1326, -0.7755, -0.01307, -0.8646, -0.01124, -0.8678, -0.1307, -0.4756, 0.05713, -0.3874, 0.05713, -0.3008, 0.07435, -0.2193, 0.1081, -0.1459, 0.1571, -0.08355, 0.2195, -0.03452, 0.2929, -0.0007512, 0.3744, 0.01646, 0.461, 0.01646, 0.5492, -0.0007511, 0.6358, -0.03452, 0.7173, -0.08355, 0.7907, -0.1459, 0.8531, -0.2193, 0.9021, -0.3008, 0.9359, -0.3874, 0.9531, -0.4756, 0.9531, -0.5622, 0.9359, -0.6437, 0.9021, -0.7171, 0.8531, -0.7795, 0.7907, -0.8285, 0.7173, -0.8623, 0.6358, -0.8795, 0.5492, -0.8795, 0.461, -0.8623, 0.3744, -0.8285, 0.2929, -0.7795, 0.2195, -0.7171, 0.1571, -0.6437, 0.1081, -0.5622, 0.07435, -0.7886, -0.8325, -0.7886, -0.8195, -0.8794, -0.82, -0.878, -0.8334, -0.7875, -0.673, -0.7875, -0.6536, -0.8795, -0.6535, -0.8776, -0.6737, -0.7853, -0.5006, -0.7852, -0.4851, -0.8768, -0.4847, -0.8754, -0.5009, -0.7827, -0.3359, -0.7825, -0.3214, -0.874, -0.3209, -0.8728, -0.3359, -0.7794, -0.1735, -0.7792, -0.162, -0.8704, -0.161, -0.8695, -0.1729, -0.6999, -0.8321, -0.7, -0.8194, -0.7886, -0.8195, -0.7886, -0.8325, -0.6984, -0.6728, -0.6984, -0.6538, -0.7875, -0.6536, -0.7875, -0.673, -0.6962, -0.5008, -0.6962, -0.4855, -0.7852, -0.4851, -0.7853, -0.5006, -0.6937, -0.3363, -0.6935, -0.3221, -0.7825, -0.3214, -0.7827, -0.3359, -0.6906, -0.1742, -0.6904, -0.1629, -0.7792, -0.162, -0.7794, -0.1735, -0.6113, -0.8319, -0.6114, -0.8192, -0.7, -0.8194, -0.6999, -0.8321, -0.6095, -0.6727, -0.6095, -0.6537, -0.6984, -0.6538, -0.6984, -0.6728, -0.6073, -0.5009, -0.6073, -0.4856, -0.6962, -0.4855, -0.6962, -0.5008, -0.6048, -0.3366, -0.6047, -0.3224, -0.6935, -0.3221, -0.6937, -0.3363, -0.602, -0.1747, -0.6019, -0.1635, -0.6904, -0.1629, -0.6906, -0.1742, -0.5227, -0.8318, -0.5227, -0.819, -0.6114, -0.8192, -0.6113, -0.8319, -0.5208, -0.6726, -0.5207, -0.6536, -0.6095, -0.6537, -0.6095, -0.6727, -0.5186, -0.5009, -0.5185, -0.4857, -0.6073, -0.4856, -0.6073, -0.5009, -0.5161, -0.3368, -0.516, -0.3226, -0.6047, -0.3224, -0.6048, -0.3366, -0.5135, -0.1751, -0.5134, -0.1638, -0.6019, -0.1635, -0.602, -0.1747, -0.4341, -0.8317, -0.4341, -0.8189, -0.5227, -0.819, -0.5227, -0.8318, -0.4321, -0.6725, -0.432, -0.6536, -0.5207, -0.6536, -0.5208, -0.6726, -0.4299, -0.501, -0.4298, -0.4857, -0.5185, -0.4857, -0.5186, -0.5009, -0.4275, -0.3369, -0.4274, -0.3227, -0.516, -0.3226, -0.5161, -0.3368, -0.4251, -0.1753, -0.425, -0.164, -0.5134, -0.1638, -0.5135, -0.1751, -0.3455, -0.8316, -0.3455, -0.8189, -0.4341, -0.8189, -0.4341, -0.8317, -0.3434, -0.6725, -0.3434, -0.6535, -0.432, -0.6536, -0.4321, -0.6725, -0.3412, -0.5009, -0.3412, -0.4857, -0.4298, -0.4857, -0.4299, -0.501, -0.3389, -0.3369, -0.3389, -0.3228, -0.4274, -0.3227, -0.4275, -0.3369, -0.3367, -0.1754, -0.3367, -0.1641, -0.425, -0.164, -0.4251, -0.1753, -0.2569, -0.8316, -0.2569, -0.8188, -0.3455, -0.8189, -0.3455, -0.8316, -0.2548, -0.6724, -0.2548, -0.6534, -0.3434, -0.6535, -0.3434, -0.6725, -0.2526, -0.5009, -0.2526, -0.4857, -0.3412, -0.4857, -0.3412, -0.5009, -0.2504, -0.3369, -0.2504, -0.3228, -0.3389, -0.3228, -0.3389, -0.3369, -0.2483, -0.1754, -0.2483, -0.1641, -0.3367, -0.1641, -0.3367, -0.1754, -0.1682, -0.8315, -0.1682, -0.8187, -0.2569, -0.8188, -0.2569, -0.8316, -0.1662, -0.6723, -0.1662, -0.6534, -0.2548, -0.6534, -0.2548, -0.6724, -0.1641, -0.5008, -0.164, -0.4856, -0.2526, -0.4857, -0.2526, -0.5009, -0.1619, -0.3368, -0.1619, -0.3227, -0.2504, -0.3228, -0.2504, -0.3369, -0.1599, -0.1753, -0.1599, -0.1641, -0.2483, -0.1641, -0.2483, -0.1754, -0.07958, -0.8314, -0.07956, -0.8186, -0.1682, -0.8187, -0.1682, -0.8315, -0.07759, -0.6722, -0.07754, -0.6532, -0.1662, -0.6534, -0.1662, -0.6723, -0.0755, -0.5007, -0.07546, -0.4855, -0.164, -0.4856, -0.1641, -0.5008, -0.07344, -0.3367, -0.0734, -0.3226, -0.1619, -0.3227, -0.1619, -0.3368, -0.07153, -0.1752, -0.0715, -0.1639, -0.1599, -0.1641, -0.1599, -0.1753, 0.00909, -0.8312, 0.009102, -0.8185, -0.07956, -0.8186, -0.07958, -0.8314, 0.01102, -0.672, 0.01107, -0.6531, -0.07754, -0.6532, -0.07759, -0.6722, 0.01305, -0.5006, 0.01308, -0.4853, -0.07546, -0.4855, -0.0755, -0.5007, 0.01505, -0.3366, 0.01508, -0.3225, -0.0734, -0.3226, -0.07344, -0.3367, 0.01689, -0.175, 0.01691, -0.1638, -0.0715, -0.1639, -0.07153, -0.1752, 0.09776, -0.8311, 0.09777, -0.8183, 0.009102, -0.8185, 0.00909, -0.8312, 0.09963, -0.6718, 0.09966, -0.6529, 0.01107, -0.6531, 0.01102, -0.672, 0.1016, -0.5004, 0.1016, -0.4852, 0.01308, -0.4853, 0.01305, -0.5006, 0.1035, -0.3365, 0.1036, -0.3223, 0.01508, -0.3225, 0.01505, -0.3366, 0.1053, -0.1749, 0.1053, -0.1636, 0.01691, -0.1638, 0.01689, -0.175, 0.1864, -0.8308, 0.1864, -0.8181, 0.09777, -0.8183, 0.09776, -0.8311, 0.1882, -0.6716, 0.1882, -0.6527, 0.09966, -0.6529, 0.09963, -0.6718, 0.1901, -0.5002, 0.1901, -0.485, 0.1016, -0.4852, 0.1016, -0.5004, 0.192, -0.3363, 0.192, -0.3222, 0.1036, -0.3223, 0.1035, -0.3365, 0.1938, -0.1747, 0.1938, -0.1635, 0.1053, -0.1636, 0.1053, -0.1749, 0.2751, -0.8306, 0.2751, -0.8178, 0.1864, -0.8181, 0.1864, -0.8308, 0.2768, -0.6714, 0.2768, -0.6525, 0.1882, -0.6527, 0.1882, -0.6716, 0.2786, -0.5, 0.2786, -0.4848, 0.1901, -0.485, 0.1901, -0.5002, 0.2805, -0.3361, 0.2805, -0.322, 0.192, -0.3222, 0.192, -0.3363, 0.2822, -0.1745, 0.2822, -0.1633, 0.1938, -0.1635, 0.1938, -0.1747, 0.3637, -0.8303, 0.3637, -0.8175, 0.2751, -0.8178, 0.2751, -0.8306, 0.3654, -0.6711, 0.3654, -0.6522, 0.2768, -0.6525, 0.2768, -0.6714, 0.3671, -0.4997, 0.3671, -0.4845, 0.2786, -0.4848, 0.2786, -0.5, 0.3689, -0.3359, 0.3689, -0.3218, 0.2805, -0.322, 0.2805, -0.3361, 0.3706, -0.1743, 0.3707, -0.1631, 0.2822, -0.1633, 0.2822, -0.1745, 0.4524, -0.8299, 0.4523, -0.8172, 0.3637, -0.8175, 0.3637, -0.8303, 0.4539, -0.6708, 0.4539, -0.6519, 0.3654, -0.6522, 0.3654, -0.6711, 0.4556, -0.4995, 0.4556, -0.4843, 0.3671, -0.4845, 0.3671, -0.4997, 0.4574, -0.3356, 0.4574, -0.3215, 0.3689, -0.3218, 0.3689, -0.3359, 0.4591, -0.1741, 0.4591, -0.1629, 0.3707, -0.1631, 0.3706, -0.1743, 0.5409, -0.8295, 0.5409, -0.8168, 0.4523, -0.8172, 0.4524, -0.8299, 0.5424, -0.6705, 0.5424, -0.6516, 0.4539, -0.6519, 0.4539, -0.6708, 0.5441, -0.4992, 0.5441, -0.484, 0.4556, -0.4843, 0.4556, -0.4995, 0.5458, -0.3354, 0.5458, -0.3213, 0.4574, -0.3215, 0.4574, -0.3356, 0.5475, -0.1739, 0.5475, -0.1627, 0.4591, -0.1629, 0.4591, -0.1741, 0.6295, -0.8291, 0.6295, -0.8164, 0.5409, -0.8168, 0.5409, -0.8295, 0.6309, -0.6701, 0.6309, -0.6512, 0.5424, -0.6516, 0.5424, -0.6705, 0.6325, -0.4989, 0.6325, -0.4837, 0.5441, -0.484, 0.5441, -0.4992, 0.6342, -0.3352, 0.6342, -0.3211, 0.5458, -0.3213, 0.5458, -0.3354, 0.6359, -0.1737, 0.6359, -0.1625, 0.5475, -0.1627, 0.5475, -0.1739, 0.718, -0.8286, 0.718, -0.8159, 0.6295, -0.8164, 0.6295, -0.8291, 0.7193, -0.6697, 0.7193, -0.6508, 0.6309, -0.6512, 0.6309, -0.6701, 0.7209, -0.4986, 0.7209, -0.4834, 0.6325, -0.4837, 0.6325, -0.4989, 0.7226, -0.3349, 0.7226, -0.3208, 0.6342, -0.3211, 0.6342, -0.3352, 0.7242, -0.1735, 0.7243, -0.1623, 0.6359, -0.1625, 0.6359, -0.1737, 0.8064, -0.8282, 0.8064, -0.8154, 0.718, -0.8159, 0.718, -0.8286, 0.8077, -0.6693, 0.8077, -0.6505, 0.7193, -0.6508, 0.7193, -0.6697, 0.8092, -0.4983, 0.8092, -0.4831, 0.7209, -0.4834, 0.7209, -0.4986, 0.8109, -0.3347, 0.8109, -0.3206, 0.7226, -0.3208, 0.7226, -0.3349, 0.8126, -0.1733, 0.8126, -0.1621, 0.7243, -0.1623, 0.7242, -0.1735, 0.8948, -0.8276, 0.8948, -0.8149, 0.8064, -0.8154, 0.8064, -0.8282, 0.8961, -0.6689, 0.8961, -0.6501, 0.8077, -0.6505, 0.8077, -0.6693, 0.8976, -0.498, 0.8976, -0.4828, 0.8092, -0.4831, 0.8092, -0.4983, 0.8992, -0.3344, 0.8992, -0.3203, 0.8109, -0.3206, 0.8109, -0.3347, 0.9009, -0.1731, 0.9009, -0.1619, 0.8126, -0.1621, 0.8126, -0.1733, 0.9832, -0.8271, 0.9831, -0.8144, 0.8948, -0.8149, 0.8948, -0.8276, 0.9844, -0.6685, 0.9843, -0.6497, 0.8961, -0.6501, 0.8961, -0.6689, 0.9859, -0.4976, 0.9858, -0.4825, 0.8976, -0.4828, 0.8976, -0.498, 0.9875, -0.3341, 0.9875, -0.3201, 0.8992, -0.3203, 0.8992, -0.3344, 0.9892, -0.1729, 0.9892, -0.1617, 0.9009, -0.1619, 0.9009, -0.1731, 1.071, -0.8266, 1.071, -0.8139, 0.9831, -0.8144, 0.9832, -0.8271, 1.073, -0.6681, 1.073, -0.6492, 0.9843, -0.6497, 0.9844, -0.6685, 1.074, -0.4973, 1.074, -0.4822, 0.9858, -0.4825, 0.9859, -0.4976, 1.076, -0.3339, 1.076, -0.3198, 0.9875, -0.3201, 0.9875, -0.3341, 1.077, -0.1728, 1.077, -0.1615, 0.9892, -0.1617, 0.9892, -0.1729, 1.16, -0.826, 1.16, -0.8133, 1.071, -0.8139, 1.071, -0.8266, 1.161, -0.6677, 1.161, -0.6488, 1.073, -0.6492, 1.073, -0.6681, 1.162, -0.497, 1.162, -0.4818, 1.074, -0.4822, 1.074, -0.4973, 1.164, -0.3337, 1.164, -0.3196, 1.076, -0.3198, 1.076, -0.3339, 1.166, -0.1726, 1.166, -0.1614, 1.077, -0.1615, 1.077, -0.1728, 1.248, -0.8255, 1.248, -0.8128, 1.16, -0.8133, 1.16, -0.826, 1.249, -0.6673, 1.249, -0.6485, 1.161, -0.6488, 1.161, -0.6677, 1.25, -0.4967, 1.25, -0.4815, 1.162, -0.4818, 1.162, -0.497, 1.252, -0.3334, 1.252, -0.3194, 1.164, -0.3196, 1.164, -0.3337, 1.254, -0.1724, 1.254, -0.1612, 1.166, -0.1614, 1.166, -0.1726, 1.336, -0.825, 1.336, -0.8124, 1.248, -0.8128, 1.248, -0.8255, 1.337, -0.6669, 1.337, -0.6481, 1.249, -0.6485, 1.249, -0.6673, 1.339, -0.4964, 1.339, -0.4813, 1.25, -0.4815, 1.25, -0.4967, 1.34, -0.3332, 1.34, -0.3191, 1.252, -0.3194, 1.252, -0.3334, 1.342, -0.1723, 1.342, -0.1611, 1.254, -0.1612, 1.254, -0.1724, 1.424, -0.8246, 1.424, -0.812, 1.336, -0.8124, 1.336, -0.825, 1.425, -0.6666, 1.425, -0.6478, 1.337, -0.6481, 1.337, -0.6669, 1.427, -0.4961, 1.427, -0.481, 1.339, -0.4813, 1.339, -0.4964, 1.428, -0.333, 1.428, -0.3189, 1.34, -0.3191, 1.34, -0.3332, 1.43, -0.1721, 1.43, -0.1609, 1.342, -0.1611, 1.342, -0.1723, 1.511, -0.8243, 1.511, -0.8117, 1.424, -0.812, 1.424, -0.8246, 1.513, -0.6664, 1.513, -0.6475, 1.425, -0.6478, 1.425, -0.6666, 1.515, -0.4959, 1.515, -0.4807, 1.427, -0.481, 1.427, -0.4961, 1.516, -0.3327, 1.516, -0.3187, 1.428, -0.3189, 1.428, -0.333, 1.518, -0.1719, 1.518, -0.1607, 1.43, -0.1609, 1.43, -0.1721, 1.599, -0.8241, 1.599, -0.8115, 1.511, -0.8117, 1.511, -0.8243, 1.601, -0.6662, 1.601, -0.6474, 1.513, -0.6475, 1.513, -0.6664, 1.603, -0.4957, 1.603, -0.4805, 1.515, -0.4807, 1.515, -0.4959, 1.605, -0.3325, 1.605, -0.3184, 1.516, -0.3187, 1.516, -0.3327, 1.606, -0.1717, 1.606, -0.1605, 1.518, -0.1607, 1.518, -0.1719, 1.687, -0.8241, 1.687, -0.8115, 1.599, -0.8115, 1.599, -0.8241, 1.689, -0.6661, 1.689, -0.6473, 1.601, -0.6474, 1.601, -0.6662, 1.691, -0.4955, 1.691, -0.4803, 1.603, -0.4805, 1.603, -0.4957, 1.693, -0.3322, 1.693, -0.3182, 1.605, -0.3184, 1.605, -0.3325, 1.694, -0.1715, 1.694, -0.1603, 1.606, -0.1605, 1.606, -0.1717, 1.775, -0.8243, 1.775, -0.8116, 1.687, -0.8115, 1.687, -0.8241, 1.777, -0.6661, 1.778, -0.6472, 1.689, -0.6473, 1.689, -0.6661, 1.779, -0.4953, 1.779, -0.4801, 1.691, -0.4803, 1.691, -0.4955, 1.781, -0.3319, 1.781, -0.3179, 1.693, -0.3182, 1.693, -0.3322, 1.782, -0.1711, 1.782, -0.1599, 1.694, -0.1603, 1.694, -0.1715, 1.863, -0.8247, 1.863, -0.8121, 1.775, -0.8116, 1.775, -0.8243, 1.866, -0.6661, 1.866, -0.6474, 1.778, -0.6472, 1.777, -0.6661, 1.867, -0.495, 1.868, -0.48, 1.779, -0.4801, 1.779, -0.4953, 1.869, -0.3315, 1.869, -0.3176, 1.781, -0.3179, 1.781, -0.3319, 1.87, -0.1705, 1.87, -0.1595, 1.782, -0.1599, 1.782, -0.1711, 1.951, -0.8261, 1.953, -0.8136, 1.863, -0.8121, 1.863, -0.8247, 1.953, -0.6674, 1.956, -0.6489, 1.866, -0.6474, 1.866, -0.6661, 1.955, -0.4959, 1.958, -0.4811, 1.868, -0.48, 1.867, -0.495, 1.957, -0.3322, 1.959, -0.3185, 1.869, -0.3176, 1.869, -0.3315, 1.958, -0.1707, 1.959, -0.1598, 1.87, -0.1595, 1.87, -0.1705, -0.7792, -0.162, -0.779, -0.1437, -0.8696, -0.1418, -0.8704, -0.161, -0.6904, -0.1629, -0.6904, -0.1446, -0.779, -0.1437, -0.7792, -0.162, -0.6019, -0.1635, -0.6019, -0.1451, -0.6904, -0.1446, -0.6904, -0.1629, -0.5134, -0.1638, -0.5135, -0.1455, -0.6019, -0.1451, -0.6019, -0.1635, -0.425, -0.164, -0.4252, -0.1457, -0.5135, -0.1455, -0.5134, -0.1638, -0.3367, -0.1641, -0.3368, -0.1458, -0.4252, -0.1457, -0.425, -0.164, -0.2483, -0.1641, -0.2485, -0.1458, -0.3368, -0.1458, -0.3367, -0.1641, -0.1599, -0.1641, -0.1601, -0.1457, -0.2485, -0.1458, -0.2483, -0.1641, -0.0715, -0.1639, -0.0717, -0.1456, -0.1601, -0.1457, -0.1599, -0.1641, 0.01691, -0.1638, 0.01671, -0.1455, -0.0717, -0.1456, -0.0715, -0.1639, 0.1053, -0.1636, 0.1051, -0.1453, 0.01671, -0.1455, 0.01691, -0.1638, 0.1938, -0.1635, 0.1936, -0.1451, 0.1051, -0.1453, 0.1053, -0.1636, 0.2822, -0.1633, 0.282, -0.1449, 0.1936, -0.1451, 0.1938, -0.1635, 0.3707, -0.1631, 0.3704, -0.1447, 0.282, -0.1449, 0.2822, -0.1633, 0.4591, -0.1629, 0.4589, -0.1445, 0.3704, -0.1447, 0.3707, -0.1631, 0.5475, -0.1627, 0.5473, -0.1443, 0.4589, -0.1445, 0.4591, -0.1629, 0.6359, -0.1625, 0.6357, -0.1441, 0.5473, -0.1443, 0.5475, -0.1627, 0.7243, -0.1623, 0.7241, -0.1439, 0.6357, -0.1441, 0.6359, -0.1625, 0.8126, -0.1621, 0.8124, -0.1438, 0.7241, -0.1439, 0.7243, -0.1623, 0.9009, -0.1619, 0.9007, -0.1436, 0.8124, -0.1438, 0.8126, -0.1621, 0.9892, -0.1617, 0.989, -0.1434, 0.9007, -0.1436, 0.9009, -0.1619, 1.077, -0.1615, 1.077, -0.1433, 0.989, -0.1434, 0.9892, -0.1617, 1.166, -0.1614, 1.165, -0.1431, 1.077, -0.1433, 1.077, -0.1615, 1.254, -0.1612, 1.254, -0.143, 1.165, -0.1431, 1.166, -0.1614, 1.342, -0.1611, 1.342, -0.1428, 1.254, -0.143, 1.254, -0.1612, 1.43, -0.1609, 1.43, -0.1427, 1.342, -0.1428, 1.342, -0.1611, 1.518, -0.1607, 1.518, -0.1425, 1.43, -0.1427, 1.43, -0.1609, 1.606, -0.1605, 1.606, -0.1423, 1.518, -0.1425, 1.518, -0.1607, 1.694, -0.1603, 1.694, -0.1421, 1.606, -0.1423, 1.606, -0.1605, 1.782, -0.1599, 1.782, -0.1417, 1.694, -0.1421, 1.694, -0.1603, 1.87, -0.1595, 1.87, -0.1415, 1.782, -0.1417, 1.782, -0.1599, 1.959, -0.1598, 1.959, -0.1408, 1.87, -0.1415, 1.87, -0.1595, 1.959, -0.3185, 1.959, -0.2974, 1.869, -0.2976, 1.869, -0.3176, 1.869, -0.3176, 1.869, -0.2976, 1.781, -0.2977, 1.781, -0.3179, 1.781, -0.3179, 1.781, -0.2977, 1.692, -0.298, 1.693, -0.3182, 1.693, -0.3182, 1.692, -0.298, 1.604, -0.2983, 1.605, -0.3184, 1.605, -0.3184, 1.604, -0.2983, 1.516, -0.2985, 1.516, -0.3187, 1.516, -0.3187, 1.516, -0.2985, 1.428, -0.2987, 1.428, -0.3189, 1.428, -0.3189, 1.428, -0.2987, 1.34, -0.2989, 1.34, -0.3191, 1.34, -0.3191, 1.34, -0.2989, 1.252, -0.2992, 1.252, -0.3194, 1.252, -0.3194, 1.252, -0.2992, 1.164, -0.2994, 1.164, -0.3196, 1.164, -0.3196, 1.164, -0.2994, 1.075, -0.2996, 1.076, -0.3198, 1.076, -0.3198, 1.075, -0.2996, 0.9872, -0.2998, 0.9875, -0.3201, 0.9875, -0.3201, 0.9872, -0.2998, 0.899, -0.3001, 0.8992, -0.3203, 0.8992, -0.3203, 0.899, -0.3001, 0.8106, -0.3003, 0.8109, -0.3206, 0.8109, -0.3206, 0.8106, -0.3003, 0.7223, -0.3005, 0.7226, -0.3208, 0.7226, -0.3208, 0.7223, -0.3005, 0.6339, -0.3008, 0.6342, -0.3211, 0.6342, -0.3211, 0.6339, -0.3008, 0.5455, -0.301, 0.5458, -0.3213, 0.5458, -0.3213, 0.5455, -0.301, 0.4571, -0.3012, 0.4574, -0.3215, 0.4574, -0.3215, 0.4571, -0.3012, 0.3687, -0.3015, 0.3689, -0.3218, 0.3689, -0.3218, 0.3687, -0.3015, 0.2802, -0.3017, 0.2805, -0.322, 0.2805, -0.322, 0.2802, -0.3017, 0.1918, -0.3019, 0.192, -0.3222, 0.192, -0.3222, 0.1918, -0.3019, 0.1033, -0.3021, 0.1036, -0.3223, 0.1036, -0.3223, 0.1033, -0.3021, 0.01483, -0.3022, 0.01508, -0.3225, 0.01508, -0.3225, 0.01483, -0.3022, -0.07365, -0.3023, -0.0734, -0.3226, -0.0734, -0.3226, -0.07365, -0.3023, -0.1621, -0.3024, -0.1619, -0.3227, -0.1619, -0.3227, -0.1621, -0.3024, -0.2506, -0.3025, -0.2504, -0.3228, -0.2504, -0.3228, -0.2506, -0.3025, -0.3391, -0.3025, -0.3389, -0.3228, -0.3389, -0.3228, -0.3391, -0.3025, -0.4276, -0.3024, -0.4274, -0.3227, -0.4274, -0.3227, -0.4276, -0.3024, -0.5162, -0.3023, -0.516, -0.3226, -0.516, -0.3226, -0.5162, -0.3023, -0.6049, -0.3021, -0.6047, -0.3224, -0.6047, -0.3224, -0.6049, -0.3021, -0.6936, -0.3018, -0.6935, -0.3221, -0.6935, -0.3221, -0.6936, -0.3018, -0.7825, -0.3013, -0.7825, -0.3214, -0.7825, -0.3214, -0.7825, -0.3013, -0.8732, -0.2996, -0.874, -0.3209, 1.958, -0.4811, 1.958, -0.4605, 1.868, -0.4605, 1.868, -0.48, 1.868, -0.48, 1.868, -0.4605, 1.779, -0.4604, 1.779, -0.4801, 1.779, -0.4801, 1.779, -0.4604, 1.691, -0.4606, 1.691, -0.4803, 1.691, -0.4803, 1.691, -0.4606, 1.603, -0.4608, 1.603, -0.4805, 1.603, -0.4805, 1.603, -0.4608, 1.515, -0.461, 1.515, -0.4807, 1.515, -0.4807, 1.515, -0.461, 1.426, -0.4613, 1.427, -0.481, 1.427, -0.481, 1.426, -0.4613, 1.338, -0.4615, 1.339, -0.4813, 1.339, -0.4813, 1.338, -0.4615, 1.25, -0.4618, 1.25, -0.4815, 1.25, -0.4815, 1.25, -0.4618, 1.162, -0.4621, 1.162, -0.4818, 1.162, -0.4818, 1.162, -0.4621, 1.074, -0.4624, 1.074, -0.4822, 1.074, -0.4822, 1.074, -0.4624, 0.9855, -0.4627, 0.9858, -0.4825, 0.9858, -0.4825, 0.9855, -0.4627, 0.8973, -0.463, 0.8976, -0.4828, 0.8976, -0.4828, 0.8973, -0.463, 0.8089, -0.4633, 0.8092, -0.4831, 0.8092, -0.4831, 0.8089, -0.4633, 0.7206, -0.4636, 0.7209, -0.4834, 0.7209, -0.4834, 0.7206, -0.4636, 0.6322, -0.4639, 0.6325, -0.4837, 0.6325, -0.4837, 0.6322, -0.4639, 0.5438, -0.4642, 0.5441, -0.484, 0.5441, -0.484, 0.5438, -0.4642, 0.4553, -0.4645, 0.4556, -0.4843, 0.4556, -0.4843, 0.4553, -0.4645, 0.3669, -0.4647, 0.3671, -0.4845, 0.3671, -0.4845, 0.3669, -0.4647, 0.2784, -0.465, 0.2786, -0.4848, 0.2786, -0.4848, 0.2784, -0.465, 0.1899, -0.4652, 0.1901, -0.485, 0.1901, -0.485, 0.1899, -0.4652, 0.1014, -0.4654, 0.1016, -0.4852, 0.1016, -0.4852, 0.1014, -0.4654, 0.01283, -0.4655, 0.01308, -0.4853, 0.01308, -0.4853, 0.01283, -0.4655, -0.07571, -0.4657, -0.07546, -0.4855, -0.07546, -0.4855, -0.07571, -0.4657, -0.1643, -0.4658, -0.164, -0.4856, -0.164, -0.4856, -0.1643, -0.4658, -0.2528, -0.4658, -0.2526, -0.4857, -0.2526, -0.4857, -0.2528, -0.4658, -0.3414, -0.4659, -0.3412, -0.4857, -0.3412, -0.4857, -0.3414, -0.4659, -0.43, -0.4659, -0.4298, -0.4857, -0.4298, -0.4857, -0.43, -0.4659, -0.5187, -0.4659, -0.5185, -0.4857, -0.5185, -0.4857, -0.5187, -0.4659, -0.6075, -0.4658, -0.6073, -0.4856, -0.6073, -0.4856, -0.6075, -0.4658, -0.6963, -0.4657, -0.6962, -0.4855, -0.6962, -0.4855, -0.6963, -0.4657, -0.7852, -0.4654, -0.7852, -0.4851, -0.7852, -0.4851, -0.7852, -0.4654, -0.8759, -0.4639, -0.8768, -0.4847, 1.956, -0.6489, 1.957, -0.6281, 1.866, -0.6278, 1.866, -0.6474, 1.866, -0.6474, 1.866, -0.6278, 1.777, -0.6275, 1.778, -0.6472, 1.778, -0.6472, 1.777, -0.6275, 1.689, -0.6275, 1.689, -0.6473, 1.689, -0.6473, 1.689, -0.6275, 1.601, -0.6277, 1.601, -0.6474, 1.601, -0.6474, 1.601, -0.6277, 1.513, -0.6278, 1.513, -0.6475, 1.513, -0.6475, 1.513, -0.6278, 1.425, -0.6281, 1.425, -0.6478, 1.425, -0.6478, 1.425, -0.6281, 1.337, -0.6284, 1.337, -0.6481, 1.337, -0.6481, 1.337, -0.6284, 1.249, -0.6287, 1.249, -0.6485, 1.249, -0.6485, 1.249, -0.6287, 1.16, -0.6291, 1.161, -0.6488, 1.161, -0.6488, 1.16, -0.6291, 1.072, -0.6295, 1.073, -0.6492, 1.073, -0.6492, 1.072, -0.6295, 0.984, -0.6299, 0.9843, -0.6497, 0.9843, -0.6497, 0.984, -0.6299, 0.8957, -0.6303, 0.8961, -0.6501, 0.8961, -0.6501, 0.8957, -0.6303, 0.8074, -0.6307, 0.8077, -0.6505, 0.8077, -0.6505, 0.8074, -0.6307, 0.719, -0.6311, 0.7193, -0.6508, 0.7193, -0.6508, 0.719, -0.6311, 0.6306, -0.6314, 0.6309, -0.6512, 0.6309, -0.6512, 0.6306, -0.6314, 0.5421, -0.6318, 0.5424, -0.6516, 0.5424, -0.6516, 0.5421, -0.6318, 0.4536, -0.6321, 0.4539, -0.6519, 0.4539, -0.6519, 0.4536, -0.6321, 0.3651, -0.6324, 0.3654, -0.6522, 0.3654, -0.6522, 0.3651, -0.6324, 0.2765, -0.6326, 0.2768, -0.6525, 0.2768, -0.6525, 0.2765, -0.6326, 0.188, -0.6329, 0.1882, -0.6527, 0.1882, -0.6527, 0.188, -0.6329, 0.09941, -0.6331, 0.09966, -0.6529, 0.09966, -0.6529, 0.09941, -0.6331, 0.01082, -0.6333, 0.01107, -0.6531, 0.01107, -0.6531, 0.01082, -0.6333, -0.07779, -0.6334, -0.07754, -0.6532, -0.07754, -0.6532, -0.07779, -0.6334, -0.1664, -0.6335, -0.1662, -0.6534, -0.1662, -0.6534, -0.1664, -0.6335, -0.255, -0.6336, -0.2548, -0.6534, -0.2548, -0.6534, -0.255, -0.6336, -0.3436, -0.6337, -0.3434, -0.6535, -0.3434, -0.6535, -0.3436, -0.6337, -0.4323, -0.6338, -0.432, -0.6536, -0.432, -0.6536, -0.4323, -0.6338, -0.521, -0.6338, -0.5207, -0.6536, -0.5207, -0.6536, -0.521, -0.6338, -0.6097, -0.6339, -0.6095, -0.6537, -0.6095, -0.6537, -0.6097, -0.6339, -0.6986, -0.6339, -0.6984, -0.6538, -0.6984, -0.6538, -0.6986, -0.6339, -0.7875, -0.6339, -0.7875, -0.6536, -0.7875, -0.6536, -0.7875, -0.6339, -0.8787, -0.6326, -0.8795, -0.6535, 1.953, -0.8136, 1.954, -0.7969, 1.863, -0.7962, 1.863, -0.8121, 1.863, -0.8121, 1.863, -0.7962, 1.775, -0.7956, 1.775, -0.8116, 1.775, -0.8116, 1.775, -0.7956, 1.687, -0.7955, 1.687, -0.8115, 1.687, -0.8115, 1.687, -0.7955, 1.599, -0.7955, 1.599, -0.8115, 1.599, -0.8115, 1.599, -0.7955, 1.511, -0.7957, 1.511, -0.8117, 1.511, -0.8117, 1.511, -0.7957, 1.423, -0.796, 1.424, -0.812, 1.424, -0.812, 1.423, -0.796, 1.335, -0.7964, 1.336, -0.8124, 1.336, -0.8124, 1.335, -0.7964, 1.247, -0.7968, 1.248, -0.8128, 1.248, -0.8128, 1.247, -0.7968, 1.159, -0.7973, 1.16, -0.8133, 1.16, -0.8133, 1.159, -0.7973, 1.071, -0.7978, 1.071, -0.8139, 1.071, -0.8139, 1.071, -0.7978, 0.9829, -0.7983, 0.9831, -0.8144, 0.9831, -0.8144, 0.9829, -0.7983, 0.8945, -0.7988, 0.8948, -0.8149, 0.8948, -0.8149, 0.8945, -0.7988, 0.8062, -0.7993, 0.8064, -0.8154, 0.8064, -0.8154, 0.8062, -0.7993, 0.7177, -0.7998, 0.718, -0.8159, 0.718, -0.8159, 0.7177, -0.7998, 0.6292, -0.8002, 0.6295, -0.8164, 0.6295, -0.8164, 0.6292, -0.8002, 0.5407, -0.8006, 0.5409, -0.8168, 0.5409, -0.8168, 0.5407, -0.8006, 0.4521, -0.801, 0.4523, -0.8172, 0.4523, -0.8172, 0.4521, -0.801, 0.3635, -0.8014, 0.3637, -0.8175, 0.3637, -0.8175, 0.3635, -0.8014, 0.2749, -0.8017, 0.2751, -0.8178, 0.2751, -0.8178, 0.2749, -0.8017, 0.1863, -0.8019, 0.1864, -0.8181, 0.1864, -0.8181, 0.1863, -0.8019, 0.0976, -0.8021, 0.09777, -0.8183, 0.09777, -0.8183, 0.0976, -0.8021, 0.008935, -0.8023, 0.009102, -0.8185, 0.009102, -0.8185, 0.008935, -0.8023, -0.07973, -0.8025, -0.07956, -0.8186, -0.07956, -0.8186, -0.07973, -0.8025, -0.1684, -0.8026, -0.1682, -0.8187, -0.1682, -0.8187, -0.1684, -0.8026, -0.257, -0.8027, -0.2569, -0.8188, -0.2569, -0.8188, -0.257, -0.8027, -0.3456, -0.8027, -0.3455, -0.8189, -0.3455, -0.8189, -0.3456, -0.8027, -0.4343, -0.8028, -0.4341, -0.8189, -0.4341, -0.8189, -0.4343, -0.8028, -0.5229, -0.8029, -0.5227, -0.819, -0.5227, -0.819, -0.5229, -0.8029, -0.6115, -0.803, -0.6114, -0.8192, -0.6114, -0.8192, -0.6115, -0.803, -0.7002, -0.8033, -0.7, -0.8194, -0.7, -0.8194, -0.7002, -0.8033, -0.7888, -0.8036, -0.7886, -0.8195, -0.7886, -0.8195, -0.7888, -0.8036, -0.879, -0.8032, -0.8794, -0.82, -0.779, -0.1437, -0.7788, -0.1326, -0.8678, -0.1307, -0.8696, -0.1418, -0.6904, -0.1446, -0.6903, -0.1333, -0.7788, -0.1326, -0.779, -0.1437, -0.6019, -0.1451, -0.6018, -0.1339, -0.6903, -0.1333, -0.6904, -0.1446, -0.5135, -0.1455, -0.5135, -0.1343, -0.6018, -0.1339, -0.6019, -0.1451, -0.4252, -0.1457, -0.4251, -0.1345, -0.5135, -0.1343, -0.5135, -0.1455, -0.3368, -0.1458, -0.3368, -0.1346, -0.4251, -0.1345, -0.4252, -0.1457, -0.2485, -0.1458, -0.2484, -0.1346, -0.3368, -0.1346, -0.3368, -0.1458, -0.1601, -0.1457, -0.1601, -0.1345, -0.2484, -0.1346, -0.2485, -0.1458, -0.0717, -0.1456, -0.07168, -0.1344, -0.1601, -0.1345, -0.1601, -0.1457, 0.01671, -0.1455, 0.01672, -0.1342, -0.07168, -0.1344, -0.0717, -0.1456, 0.1051, -0.1453, 0.1051, -0.1341, 0.01672, -0.1342, 0.01671, -0.1455, 0.1936, -0.1451, 0.1936, -0.1339, 0.1051, -0.1341, 0.1051, -0.1453, 0.282, -0.1449, 0.282, -0.1337, 0.1936, -0.1339, 0.1936, -0.1451, 0.3704, -0.1447, 0.3704, -0.1335, 0.282, -0.1337, 0.282, -0.1449, 0.4589, -0.1445, 0.4589, -0.1333, 0.3704, -0.1335, 0.3704, -0.1447, 0.5473, -0.1443, 0.5473, -0.1331, 0.4589, -0.1333, 0.4589, -0.1445, 0.6357, -0.1441, 0.6357, -0.1329, 0.5473, -0.1331, 0.5473, -0.1443, 0.7241, -0.1439, 0.7241, -0.1327, 0.6357, -0.1329, 0.6357, -0.1441, 0.8124, -0.1438, 0.8124, -0.1326, 0.7241, -0.1327, 0.7241, -0.1439, 0.9007, -0.1436, 0.9007, -0.1324, 0.8124, -0.1326, 0.8124, -0.1438, 0.989, -0.1434, 0.989, -0.1322, 0.9007, -0.1324, 0.9007, -0.1436, 1.077, -0.1433, 1.077, -0.1321, 0.989, -0.1322, 0.989, -0.1434, 1.165, -0.1431, 1.165, -0.1319, 1.077, -0.1321, 1.077, -0.1433, 1.254, -0.143, 1.254, -0.1318, 1.165, -0.1319, 1.165, -0.1431, 1.342, -0.1428, 1.342, -0.1316, 1.254, -0.1318, 1.254, -0.143, 1.43, -0.1427, 1.43, -0.1315, 1.342, -0.1316, 1.342, -0.1428, 1.518, -0.1425, 1.518, -0.1313, 1.43, -0.1315, 1.43, -0.1427, 1.606, -0.1423, 1.606, -0.1311, 1.518, -0.1313, 1.518, -0.1425, 1.694, -0.1421, 1.694, -0.1309, 1.606, -0.1311, 1.606, -0.1423, 1.782, -0.1417, 1.782, -0.1306, 1.694, -0.1309, 1.694, -0.1421, 1.87, -0.1415, 1.87, -0.1301, 1.782, -0.1306, 1.782, -0.1417, 1.959, -0.1408, 1.958, -0.1291, 1.87, -0.1301, 1.87, -0.1415, 1.958, -0.2825, 1.958, -0.1707, 1.87, -0.1705, 1.869, -0.2833, 1.869, -0.2833, 1.87, -0.1705, 1.782, -0.1711, 1.781, -0.2836, 1.781, -0.2836, 1.782, -0.1711, 1.694, -0.1715, 1.692, -0.2839, 1.692, -0.2839, 1.694, -0.1715, 1.606, -0.1717, 1.604, -0.2842, 1.604, -0.2842, 1.606, -0.1717, 1.518, -0.1719, 1.516, -0.2844, 1.516, -0.2844, 1.518, -0.1719, 1.43, -0.1721, 1.428, -0.2847, 1.428, -0.2847, 1.43, -0.1721, 1.342, -0.1723, 1.34, -0.2849, 1.34, -0.2849, 1.342, -0.1723, 1.254, -0.1724, 1.252, -0.2851, 1.252, -0.2851, 1.254, -0.1724, 1.166, -0.1726, 1.164, -0.2853, 1.164, -0.2853, 1.166, -0.1726, 1.077, -0.1728, 1.075, -0.2855, 1.075, -0.2855, 1.077, -0.1728, 0.9892, -0.1729, 0.9872, -0.2858, 0.9872, -0.2858, 0.9892, -0.1729, 0.9009, -0.1731, 0.899, -0.286, 0.899, -0.286, 0.9009, -0.1731, 0.8126, -0.1733, 0.8107, -0.2862, 0.8107, -0.2862, 0.8126, -0.1733, 0.7242, -0.1735, 0.7223, -0.2865, 0.7223, -0.2865, 0.7242, -0.1735, 0.6359, -0.1737, 0.6339, -0.2867, 0.6339, -0.2867, 0.6359, -0.1737, 0.5475, -0.1739, 0.5455, -0.2869, 0.5455, -0.2869, 0.5475, -0.1739, 0.4591, -0.1741, 0.4571, -0.2871, 0.4571, -0.2871, 0.4591, -0.1741, 0.3706, -0.1743, 0.3687, -0.2874, 0.3687, -0.2874, 0.3706, -0.1743, 0.2822, -0.1745, 0.2802, -0.2876, 0.2802, -0.2876, 0.2822, -0.1745, 0.1938, -0.1747, 0.1918, -0.2878, 0.1918, -0.2878, 0.1938, -0.1747, 0.1053, -0.1749, 0.1033, -0.2879, 0.1033, -0.2879, 0.1053, -0.1749, 0.01689, -0.175, 0.01485, -0.2881, 0.01485, -0.2881, 0.01689, -0.175, -0.07153, -0.1752, -0.07362, -0.2882, -0.07362, -0.2882, -0.07153, -0.1752, -0.1599, -0.1753, -0.1621, -0.2883, -0.1621, -0.2883, -0.1599, -0.1753, -0.2483, -0.1754, -0.2506, -0.2884, -0.2506, -0.2884, -0.2483, -0.1754, -0.3367, -0.1754, -0.3391, -0.2884, -0.3391, -0.2884, -0.3367, -0.1754, -0.4251, -0.1753, -0.4276, -0.2883, -0.4276, -0.2883, -0.4251, -0.1753, -0.5135, -0.1751, -0.5161, -0.2882, -0.5161, -0.2882, -0.5135, -0.1751, -0.602, -0.1747, -0.6048, -0.2879, -0.6048, -0.2879, -0.602, -0.1747, -0.6906, -0.1742, -0.6935, -0.2876, -0.6935, -0.2876, -0.6906, -0.1742, -0.7794, -0.1735, -0.7822, -0.2873, -0.7822, -0.2873, -0.7794, -0.1735, -0.8695, -0.1729, -0.8708, -0.2857, -0.7825, -0.3013, -0.7822, -0.2873, -0.8708, -0.2857, -0.8732, -0.2996, -0.6936, -0.3018, -0.6935, -0.2876, -0.7822, -0.2873, -0.7825, -0.3013, -0.6049, -0.3021, -0.6048, -0.2879, -0.6935, -0.2876, -0.6936, -0.3018, -0.5162, -0.3023, -0.5161, -0.2882, -0.6048, -0.2879, -0.6049, -0.3021, -0.4276, -0.3024, -0.4276, -0.2883, -0.5161, -0.2882, -0.5162, -0.3023, -0.3391, -0.3025, -0.3391, -0.2884, -0.4276, -0.2883, -0.4276, -0.3024, -0.2506, -0.3025, -0.2506, -0.2884, -0.3391, -0.2884, -0.3391, -0.3025, -0.1621, -0.3024, -0.1621, -0.2883, -0.2506, -0.2884, -0.2506, -0.3025, -0.07365, -0.3023, -0.07362, -0.2882, -0.1621, -0.2883, -0.1621, -0.3024, 0.01483, -0.3022, 0.01485, -0.2881, -0.07362, -0.2882, -0.07365, -0.3023, 0.1033, -0.3021, 0.1033, -0.2879, 0.01485, -0.2881, 0.01483, -0.3022, 0.1918, -0.3019, 0.1918, -0.2878, 0.1033, -0.2879, 0.1033, -0.3021, 0.2802, -0.3017, 0.2802, -0.2876, 0.1918, -0.2878, 0.1918, -0.3019, 0.3687, -0.3015, 0.3687, -0.2874, 0.2802, -0.2876, 0.2802, -0.3017, 0.4571, -0.3012, 0.4571, -0.2871, 0.3687, -0.2874, 0.3687, -0.3015, 0.5455, -0.301, 0.5455, -0.2869, 0.4571, -0.2871, 0.4571, -0.3012, 0.6339, -0.3008, 0.6339, -0.2867, 0.5455, -0.2869, 0.5455, -0.301, 0.7223, -0.3005, 0.7223, -0.2865, 0.6339, -0.2867, 0.6339, -0.3008, 0.8106, -0.3003, 0.8107, -0.2862, 0.7223, -0.2865, 0.7223, -0.3005, 0.899, -0.3001, 0.899, -0.286, 0.8107, -0.2862, 0.8106, -0.3003, 0.9872, -0.2998, 0.9872, -0.2858, 0.899, -0.286, 0.899, -0.3001, 1.075, -0.2996, 1.075, -0.2855, 0.9872, -0.2858, 0.9872, -0.2998, 1.164, -0.2994, 1.164, -0.2853, 1.075, -0.2855, 1.075, -0.2996, 1.252, -0.2992, 1.252, -0.2851, 1.164, -0.2853, 1.164, -0.2994, 1.34, -0.2989, 1.34, -0.2849, 1.252, -0.2851, 1.252, -0.2992, 1.428, -0.2987, 1.428, -0.2847, 1.34, -0.2849, 1.34, -0.2989, 1.516, -0.2985, 1.516, -0.2844, 1.428, -0.2847, 1.428, -0.2987, 1.604, -0.2983, 1.604, -0.2842, 1.516, -0.2844, 1.516, -0.2985, 1.692, -0.298, 1.692, -0.2839, 1.604, -0.2842, 1.604, -0.2983, 1.781, -0.2977, 1.781, -0.2836, 1.692, -0.2839, 1.692, -0.298, 1.869, -0.2976, 1.869, -0.2833, 1.781, -0.2836, 1.781, -0.2977, 1.959, -0.2974, 1.958, -0.2825, 1.869, -0.2833, 1.869, -0.2976, 1.957, -0.4444, 1.957, -0.3322, 1.869, -0.3315, 1.868, -0.445, 1.868, -0.445, 1.869, -0.3315, 1.781, -0.3319, 1.779, -0.4452, 1.779, -0.4452, 1.781, -0.3319, 1.693, -0.3322, 1.691, -0.4454, 1.691, -0.4454, 1.693, -0.3322, 1.605, -0.3325, 1.603, -0.4456, 1.603, -0.4456, 1.605, -0.3325, 1.516, -0.3327, 1.515, -0.4459, 1.515, -0.4459, 1.516, -0.3327, 1.428, -0.333, 1.426, -0.4461, 1.426, -0.4461, 1.428, -0.333, 1.34, -0.3332, 1.338, -0.4464, 1.338, -0.4464, 1.34, -0.3332, 1.252, -0.3334, 1.25, -0.4467, 1.25, -0.4467, 1.252, -0.3334, 1.164, -0.3337, 1.162, -0.4469, 1.162, -0.4469, 1.164, -0.3337, 1.076, -0.3339, 1.074, -0.4472, 1.074, -0.4472, 1.076, -0.3339, 0.9875, -0.3341, 0.9855, -0.4475, 0.9855, -0.4475, 0.9875, -0.3341, 0.8992, -0.3344, 0.8973, -0.4478, 0.8973, -0.4478, 0.8992, -0.3344, 0.8109, -0.3347, 0.8089, -0.4481, 0.8089, -0.4481, 0.8109, -0.3347, 0.7226, -0.3349, 0.7206, -0.4484, 0.7206, -0.4484, 0.7226, -0.3349, 0.6342, -0.3352, 0.6322, -0.4487, 0.6322, -0.4487, 0.6342, -0.3352, 0.5458, -0.3354, 0.5438, -0.449, 0.5438, -0.449, 0.5458, -0.3354, 0.4574, -0.3356, 0.4553, -0.4493, 0.4553, -0.4493, 0.4574, -0.3356, 0.3689, -0.3359, 0.3669, -0.4495, 0.3669, -0.4495, 0.3689, -0.3359, 0.2805, -0.3361, 0.2784, -0.4497, 0.2784, -0.4497, 0.2805, -0.3361, 0.192, -0.3363, 0.1899, -0.45, 0.1899, -0.45, 0.192, -0.3363, 0.1035, -0.3365, 0.1014, -0.4501, 0.1014, -0.4501, 0.1035, -0.3365, 0.01505, -0.3366, 0.01286, -0.4503, 0.01286, -0.4503, 0.01505, -0.3366, -0.07344, -0.3367, -0.07567, -0.4504, -0.07567, -0.4504, -0.07344, -0.3367, -0.1619, -0.3368, -0.1642, -0.4506, -0.1642, -0.4506, -0.1619, -0.3368, -0.2504, -0.3369, -0.2528, -0.4506, -0.2528, -0.4506, -0.2504, -0.3369, -0.3389, -0.3369, -0.3413, -0.4507, -0.3413, -0.4507, -0.3389, -0.3369, -0.4275, -0.3369, -0.43, -0.4507, -0.43, -0.4507, -0.4275, -0.3369, -0.5161, -0.3368, -0.5187, -0.4506, -0.5187, -0.4506, -0.5161, -0.3368, -0.6048, -0.3366, -0.6074, -0.4505, -0.6074, -0.4505, -0.6048, -0.3366, -0.6937, -0.3363, -0.6962, -0.4504, -0.6962, -0.4504, -0.6937, -0.3363, -0.7827, -0.3359, -0.7849, -0.4503, -0.7849, -0.4503, -0.7827, -0.3359, -0.8728, -0.3359, -0.8734, -0.449, -0.7852, -0.4654, -0.7849, -0.4503, -0.8734, -0.449, -0.8759, -0.4639, -0.6963, -0.4657, -0.6962, -0.4504, -0.7849, -0.4503, -0.7852, -0.4654, -0.6075, -0.4658, -0.6074, -0.4505, -0.6962, -0.4504, -0.6963, -0.4657, -0.5187, -0.4659, -0.5187, -0.4506, -0.6074, -0.4505, -0.6075, -0.4658, -0.43, -0.4659, -0.43, -0.4507, -0.5187, -0.4506, -0.5187, -0.4659, -0.3414, -0.4659, -0.3413, -0.4507, -0.43, -0.4507, -0.43, -0.4659, -0.2528, -0.4658, -0.2528, -0.4506, -0.3413, -0.4507, -0.3414, -0.4659, -0.1643, -0.4658, -0.1642, -0.4506, -0.2528, -0.4506, -0.2528, -0.4658, -0.07571, -0.4657, -0.07567, -0.4504, -0.1642, -0.4506, -0.1643, -0.4658, 0.01283, -0.4655, 0.01286, -0.4503, -0.07567, -0.4504, -0.07571, -0.4657, 0.1014, -0.4654, 0.1014, -0.4501, 0.01286, -0.4503, 0.01283, -0.4655, 0.1899, -0.4652, 0.1899, -0.45, 0.1014, -0.4501, 0.1014, -0.4654, 0.2784, -0.465, 0.2784, -0.4497, 0.1899, -0.45, 0.1899, -0.4652, 0.3669, -0.4647, 0.3669, -0.4495, 0.2784, -0.4497, 0.2784, -0.465, 0.4553, -0.4645, 0.4553, -0.4493, 0.3669, -0.4495, 0.3669, -0.4647, 0.5438, -0.4642, 0.5438, -0.449, 0.4553, -0.4493, 0.4553, -0.4645, 0.6322, -0.4639, 0.6322, -0.4487, 0.5438, -0.449, 0.5438, -0.4642, 0.7206, -0.4636, 0.7206, -0.4484, 0.6322, -0.4487, 0.6322, -0.4639, 0.8089, -0.4633, 0.8089, -0.4481, 0.7206, -0.4484, 0.7206, -0.4636, 0.8973, -0.463, 0.8973, -0.4478, 0.8089, -0.4481, 0.8089, -0.4633, 0.9855, -0.4627, 0.9855, -0.4475, 0.8973, -0.4478, 0.8973, -0.463, 1.074, -0.4624, 1.074, -0.4472, 0.9855, -0.4475, 0.9855, -0.4627, 1.162, -0.4621, 1.162, -0.4469, 1.074, -0.4472, 1.074, -0.4624, 1.25, -0.4618, 1.25, -0.4467, 1.162, -0.4469, 1.162, -0.4621, 1.338, -0.4615, 1.338, -0.4464, 1.25, -0.4467, 1.25, -0.4618, 1.426, -0.4613, 1.426, -0.4461, 1.338, -0.4464, 1.338, -0.4615, 1.515, -0.461, 1.515, -0.4459, 1.426, -0.4461, 1.426, -0.4613, 1.603, -0.4608, 1.603, -0.4456, 1.515, -0.4459, 1.515, -0.461, 1.691, -0.4606, 1.691, -0.4454, 1.603, -0.4456, 1.603, -0.4608, 1.779, -0.4604, 1.779, -0.4452, 1.691, -0.4454, 1.691, -0.4606, 1.868, -0.4605, 1.868, -0.445, 1.779, -0.4452, 1.779, -0.4604, 1.958, -0.4605, 1.957, -0.4444, 1.868, -0.445, 1.868, -0.4605, 1.955, -0.6081, 1.955, -0.4959, 1.867, -0.495, 1.866, -0.6086, 1.866, -0.6086, 1.867, -0.495, 1.779, -0.4953, 1.777, -0.6087, 1.777, -0.6087, 1.779, -0.4953, 1.691, -0.4955, 1.689, -0.6087, 1.689, -0.6087, 1.691, -0.4955, 1.603, -0.4957, 1.601, -0.6088, 1.601, -0.6088, 1.603, -0.4957, 1.515, -0.4959, 1.513, -0.609, 1.513, -0.609, 1.515, -0.4959, 1.427, -0.4961, 1.425, -0.6093, 1.425, -0.6093, 1.427, -0.4961, 1.339, -0.4964, 1.337, -0.6096, 1.337, -0.6096, 1.339, -0.4964, 1.25, -0.4967, 1.249, -0.6099, 1.249, -0.6099, 1.25, -0.4967, 1.162, -0.497, 1.16, -0.6103, 1.16, -0.6103, 1.162, -0.497, 1.074, -0.4973, 1.072, -0.6106, 1.072, -0.6106, 1.074, -0.4973, 0.9859, -0.4976, 0.984, -0.611, 0.984, -0.611, 0.9859, -0.4976, 0.8976, -0.498, 0.8957, -0.6114, 0.8957, -0.6114, 0.8976, -0.498, 0.8092, -0.4983, 0.8074, -0.6118, 0.8074, -0.6118, 0.8092, -0.4983, 0.7209, -0.4986, 0.719, -0.6122, 0.719, -0.6122, 0.7209, -0.4986, 0.6325, -0.4989, 0.6306, -0.6125, 0.6306, -0.6125, 0.6325, -0.4989, 0.5441, -0.4992, 0.5421, -0.6129, 0.5421, -0.6129, 0.5441, -0.4992, 0.4556, -0.4995, 0.4536, -0.6132, 0.4536, -0.6132, 0.4556, -0.4995, 0.3671, -0.4997, 0.3651, -0.6135, 0.3651, -0.6135, 0.3671, -0.4997, 0.2786, -0.5, 0.2766, -0.6137, 0.2766, -0.6137, 0.2786, -0.5, 0.1901, -0.5002, 0.188, -0.6139, 0.188, -0.6139, 0.1901, -0.5002, 0.1016, -0.5004, 0.09945, -0.6142, 0.09945, -0.6142, 0.1016, -0.5004, 0.01305, -0.5006, 0.01087, -0.6143, 0.01087, -0.6143, 0.01305, -0.5006, -0.0755, -0.5007, -0.07773, -0.6145, -0.07773, -0.6145, -0.0755, -0.5007, -0.1641, -0.5008, -0.1664, -0.6146, -0.1664, -0.6146, -0.1641, -0.5008, -0.2526, -0.5009, -0.2549, -0.6147, -0.2549, -0.6147, -0.2526, -0.5009, -0.3412, -0.5009, -0.3435, -0.6147, -0.3435, -0.6147, -0.3412, -0.5009, -0.4299, -0.501, -0.4322, -0.6148, -0.4322, -0.6148, -0.4299, -0.501, -0.5186, -0.5009, -0.5209, -0.6148, -0.5209, -0.6148, -0.5186, -0.5009, -0.6073, -0.5009, -0.6097, -0.6149, -0.6097, -0.6149, -0.6073, -0.5009, -0.6962, -0.5008, -0.6985, -0.615, -0.6985, -0.615, -0.6962, -0.5008, -0.7853, -0.5006, -0.7873, -0.6151, -0.7873, -0.6151, -0.7853, -0.5006, -0.8754, -0.5009, -0.8758, -0.6139, -0.7875, -0.6339, -0.7873, -0.6151, -0.8758, -0.6139, -0.8787, -0.6326, -0.6986, -0.6339, -0.6985, -0.615, -0.7873, -0.6151, -0.7875, -0.6339, -0.6097, -0.6339, -0.6097, -0.6149, -0.6985, -0.615, -0.6986, -0.6339, -0.521, -0.6338, -0.5209, -0.6148, -0.6097, -0.6149, -0.6097, -0.6339, -0.4323, -0.6338, -0.4322, -0.6148, -0.5209, -0.6148, -0.521, -0.6338, -0.3436, -0.6337, -0.3435, -0.6147, -0.4322, -0.6148, -0.4323, -0.6338, -0.255, -0.6336, -0.2549, -0.6147, -0.3435, -0.6147, -0.3436, -0.6337, -0.1664, -0.6335, -0.1664, -0.6146, -0.2549, -0.6147, -0.255, -0.6336, -0.07779, -0.6334, -0.07773, -0.6145, -0.1664, -0.6146, -0.1664, -0.6335, 0.01082, -0.6333, 0.01087, -0.6143, -0.07773, -0.6145, -0.07779, -0.6334, 0.09941, -0.6331, 0.09945, -0.6142, 0.01087, -0.6143, 0.01082, -0.6333, 0.188, -0.6329, 0.188, -0.6139, 0.09945, -0.6142, 0.09941, -0.6331, 0.2765, -0.6326, 0.2766, -0.6137, 0.188, -0.6139, 0.188, -0.6329, 0.3651, -0.6324, 0.3651, -0.6135, 0.2766, -0.6137, 0.2765, -0.6326, 0.4536, -0.6321, 0.4536, -0.6132, 0.3651, -0.6135, 0.3651, -0.6324, 0.5421, -0.6318, 0.5421, -0.6129, 0.4536, -0.6132, 0.4536, -0.6321, 0.6306, -0.6314, 0.6306, -0.6125, 0.5421, -0.6129, 0.5421, -0.6318, 0.719, -0.6311, 0.719, -0.6122, 0.6306, -0.6125, 0.6306, -0.6314, 0.8074, -0.6307, 0.8074, -0.6118, 0.719, -0.6122, 0.719, -0.6311, 0.8957, -0.6303, 0.8957, -0.6114, 0.8074, -0.6118, 0.8074, -0.6307, 0.984, -0.6299, 0.984, -0.611, 0.8957, -0.6114, 0.8957, -0.6303, 1.072, -0.6295, 1.072, -0.6106, 0.984, -0.611, 0.984, -0.6299, 1.16, -0.6291, 1.16, -0.6103, 1.072, -0.6106, 1.072, -0.6295, 1.249, -0.6287, 1.249, -0.6099, 1.16, -0.6103, 1.16, -0.6291, 1.337, -0.6284, 1.337, -0.6096, 1.249, -0.6099, 1.249, -0.6287, 1.425, -0.6281, 1.425, -0.6093, 1.337, -0.6096, 1.337, -0.6284, 1.513, -0.6278, 1.513, -0.609, 1.425, -0.6093, 1.425, -0.6281, 1.601, -0.6277, 1.601, -0.6088, 1.513, -0.609, 1.513, -0.6278, 1.689, -0.6275, 1.689, -0.6087, 1.601, -0.6088, 1.601, -0.6277, 1.777, -0.6275, 1.777, -0.6087, 1.689, -0.6087, 1.689, -0.6275, 1.866, -0.6278, 1.866, -0.6086, 1.777, -0.6087, 1.777, -0.6275, 1.957, -0.6281, 1.955, -0.6081, 1.866, -0.6086, 1.866, -0.6278, 1.953, -0.7835, 1.953, -0.6674, 1.866, -0.6661, 1.863, -0.7833, 1.863, -0.7833, 1.866, -0.6661, 1.777, -0.6661, 1.775, -0.783, 1.775, -0.783, 1.777, -0.6661, 1.689, -0.6661, 1.687, -0.7828, 1.687, -0.7828, 1.689, -0.6661, 1.601, -0.6662, 1.599, -0.7828, 1.599, -0.7828, 1.601, -0.6662, 1.513, -0.6664, 1.511, -0.783, 1.511, -0.783, 1.513, -0.6664, 1.425, -0.6666, 1.423, -0.7833, 1.423, -0.7833, 1.425, -0.6666, 1.337, -0.6669, 1.335, -0.7837, 1.335, -0.7837, 1.337, -0.6669, 1.249, -0.6673, 1.247, -0.7841, 1.247, -0.7841, 1.249, -0.6673, 1.161, -0.6677, 1.159, -0.7846, 1.159, -0.7846, 1.161, -0.6677, 1.073, -0.6681, 1.071, -0.7851, 1.071, -0.7851, 1.073, -0.6681, 0.9844, -0.6685, 0.9828, -0.7856, 0.9828, -0.7856, 0.9844, -0.6685, 0.8961, -0.6689, 0.8945, -0.7861, 0.8945, -0.7861, 0.8961, -0.6689, 0.8077, -0.6693, 0.8061, -0.7866, 0.8061, -0.7866, 0.8077, -0.6693, 0.7193, -0.6697, 0.7177, -0.787, 0.7177, -0.787, 0.7193, -0.6697, 0.6309, -0.6701, 0.6292, -0.7875, 0.6292, -0.7875, 0.6309, -0.6701, 0.5424, -0.6705, 0.5407, -0.7879, 0.5407, -0.7879, 0.5424, -0.6705, 0.4539, -0.6708, 0.4521, -0.7883, 0.4521, -0.7883, 0.4539, -0.6708, 0.3654, -0.6711, 0.3635, -0.7886, 0.3635, -0.7886, 0.3654, -0.6711, 0.2768, -0.6714, 0.2749, -0.7889, 0.2749, -0.7889, 0.2768, -0.6714, 0.1882, -0.6716, 0.1863, -0.7892, 0.1863, -0.7892, 0.1882, -0.6716, 0.09963, -0.6718, 0.09761, -0.7894, 0.09761, -0.7894, 0.09963, -0.6718, 0.01102, -0.672, 0.008957, -0.7896, 0.008957, -0.7896, 0.01102, -0.672, -0.07759, -0.6722, -0.0797, -0.7897, -0.0797, -0.7897, -0.07759, -0.6722, -0.1662, -0.6723, -0.1684, -0.7898, -0.1684, -0.7898, -0.1662, -0.6723, -0.2548, -0.6724, -0.257, -0.7899, -0.257, -0.7899, -0.2548, -0.6724, -0.3434, -0.6725, -0.3456, -0.79, -0.3456, -0.79, -0.3434, -0.6725, -0.4321, -0.6725, -0.4343, -0.79, -0.4343, -0.79, -0.4321, -0.6725, -0.5208, -0.6726, -0.5229, -0.7901, -0.5229, -0.7901, -0.5208, -0.6726, -0.6095, -0.6727, -0.6116, -0.7903, -0.6116, -0.7903, -0.6095, -0.6727, -0.6984, -0.6728, -0.7002, -0.7905, -0.7002, -0.7905, -0.6984, -0.6728, -0.7875, -0.673, -0.7887, -0.791, -0.7887, -0.791, -0.7875, -0.673, -0.8776, -0.6737, -0.8772, -0.7906, -0.7888, -0.8036, -0.7887, -0.791, -0.8772, -0.7906, -0.879, -0.8032, -0.7002, -0.8033, -0.7002, -0.7905, -0.7887, -0.791, -0.7888, -0.8036, -0.6115, -0.803, -0.6116, -0.7903, -0.7002, -0.7905, -0.7002, -0.8033, -0.5229, -0.8029, -0.5229, -0.7901, -0.6116, -0.7903, -0.6115, -0.803, -0.4343, -0.8028, -0.4343, -0.79, -0.5229, -0.7901, -0.5229, -0.8029, -0.3456, -0.8027, -0.3456, -0.79, -0.4343, -0.79, -0.4343, -0.8028, -0.257, -0.8027, -0.257, -0.7899, -0.3456, -0.79, -0.3456, -0.8027, -0.1684, -0.8026, -0.1684, -0.7898, -0.257, -0.7899, -0.257, -0.8027, -0.07973, -0.8025, -0.0797, -0.7897, -0.1684, -0.7898, -0.1684, -0.8026, 0.008935, -0.8023, 0.008957, -0.7896, -0.0797, -0.7897, -0.07973, -0.8025, 0.0976, -0.8021, 0.09761, -0.7894, 0.008957, -0.7896, 0.008935, -0.8023, 0.1863, -0.8019, 0.1863, -0.7892, 0.09761, -0.7894, 0.0976, -0.8021, 0.2749, -0.8017, 0.2749, -0.7889, 0.1863, -0.7892, 0.1863, -0.8019, 0.3635, -0.8014, 0.3635, -0.7886, 0.2749, -0.7889, 0.2749, -0.8017, 0.4521, -0.801, 0.4521, -0.7883, 0.3635, -0.7886, 0.3635, -0.8014, 0.5407, -0.8006, 0.5407, -0.7879, 0.4521, -0.7883, 0.4521, -0.801, 0.6292, -0.8002, 0.6292, -0.7875, 0.5407, -0.7879, 0.5407, -0.8006, 0.7177, -0.7998, 0.7177, -0.787, 0.6292, -0.7875, 0.6292, -0.8002, 0.8062, -0.7993, 0.8061, -0.7866, 0.7177, -0.787, 0.7177, -0.7998, 0.8945, -0.7988, 0.8945, -0.7861, 0.8061, -0.7866, 0.8062, -0.7993, 0.9829, -0.7983, 0.9828, -0.7856, 0.8945, -0.7861, 0.8945, -0.7988, 1.071, -0.7978, 1.071, -0.7851, 0.9828, -0.7856, 0.9829, -0.7983, 1.159, -0.7973, 1.159, -0.7846, 1.071, -0.7851, 1.071, -0.7978, 1.247, -0.7968, 1.247, -0.7841, 1.159, -0.7846, 1.159, -0.7973, 1.335, -0.7964, 1.335, -0.7837, 1.247, -0.7841, 1.247, -0.7968, 1.423, -0.796, 1.423, -0.7833, 1.335, -0.7837, 1.335, -0.7964, 1.511, -0.7957, 1.511, -0.783, 1.423, -0.7833, 1.423, -0.796, 1.599, -0.7955, 1.599, -0.7828, 1.511, -0.783, 1.511, -0.7957, 1.687, -0.7955, 1.687, -0.7828, 1.599, -0.7828, 1.599, -0.7955, 1.775, -0.7956, 1.775, -0.783, 1.687, -0.7828, 1.687, -0.7955, 1.863, -0.7962, 1.863, -0.7833, 1.775, -0.783, 1.775, -0.7956, 1.954, -0.7969, 1.953, -0.7835, 1.863, -0.7833, 1.863, -0.7962, 1.949, -0.9531, 1.951, -0.8261, 1.863, -0.8247, 1.86, -0.9517, 1.86, -0.9517, 1.863, -0.8247, 1.775, -0.8243, 1.773, -0.9509, 1.773, -0.9509, 1.775, -0.8243, 1.687, -0.8241, 1.686, -0.9506, 1.686, -0.9506, 1.687, -0.8241, 1.599, -0.8241, 1.598, -0.9506, 1.598, -0.9506, 1.599, -0.8241, 1.511, -0.8243, 1.511, -0.951, 1.511, -0.951, 1.511, -0.8243, 1.424, -0.8246, 1.423, -0.9514, 1.423, -0.9514, 1.424, -0.8246, 1.336, -0.825, 1.336, -0.952, 1.336, -0.952, 1.336, -0.825, 1.248, -0.8255, 1.248, -0.9526, 1.248, -0.9526, 1.248, -0.8255, 1.16, -0.826, 1.16, -0.9533, 1.16, -0.9533, 1.16, -0.826, 1.071, -0.8266, 1.072, -0.954, 1.072, -0.954, 1.071, -0.8266, 0.9832, -0.8271, 0.9833, -0.9546, 0.9833, -0.9546, 0.9832, -0.8271, 0.8948, -0.8276, 0.8949, -0.9553, 0.8949, -0.9553, 0.8948, -0.8276, 0.8064, -0.8282, 0.8065, -0.9559, 0.8065, -0.9559, 0.8064, -0.8282, 0.718, -0.8286, 0.718, -0.9565, 0.718, -0.9565, 0.718, -0.8286, 0.6295, -0.8291, 0.6294, -0.957, 0.6294, -0.957, 0.6295, -0.8291, 0.5409, -0.8295, 0.5408, -0.9575, 0.5408, -0.9575, 0.5409, -0.8295, 0.4524, -0.8299, 0.4521, -0.958, 0.4521, -0.958, 0.4524, -0.8299, 0.3637, -0.8303, 0.3634, -0.9584, 0.3634, -0.9584, 0.3637, -0.8303, 0.2751, -0.8306, 0.2747, -0.9587, 0.2747, -0.9587, 0.2751, -0.8306, 0.1864, -0.8308, 0.1859, -0.959, 0.1859, -0.959, 0.1864, -0.8308, 0.09776, -0.8311, 0.09716, -0.9592, 0.09716, -0.9592, 0.09776, -0.8311, 0.00909, -0.8312, 0.008401, -0.9594, 0.008401, -0.9594, 0.00909, -0.8312, -0.07958, -0.8314, -0.08035, -0.9595, -0.08035, -0.9595, -0.07958, -0.8314, -0.1682, -0.8315, -0.1691, -0.9596, -0.1691, -0.9596, -0.1682, -0.8315, -0.2569, -0.8316, -0.2578, -0.9596, -0.2578, -0.9596, -0.2569, -0.8316, -0.3455, -0.8316, -0.3465, -0.9596, -0.3465, -0.9596, -0.3455, -0.8316, -0.4341, -0.8317, -0.4351, -0.9596, -0.4351, -0.9596, -0.4341, -0.8317, -0.5227, -0.8318, -0.5236, -0.9596, -0.5236, -0.9596, -0.5227, -0.8318, -0.6113, -0.8319, -0.6121, -0.9597, -0.6121, -0.9597, -0.6113, -0.8319, -0.6999, -0.8321, -0.7004, -0.9598, -0.7004, -0.9598, -0.6999, -0.8321, -0.7886, -0.8325, -0.7885, -0.9601, -0.7885, -0.9601, -0.7886, -0.8325, -0.878, -0.8334, -0.8764, -0.9607])
me_cylinder.materials.append(mat_rust)
me_cylinder.use_remesh_preserve_volume = False
me_cylinder.use_remesh_preserve_attributes = False
me_cylinder.use_mirror_vertex_groups = False
me_cylinder.update()
me_cube_002 = bpy.data.meshes.new('Cube.002')
me_cube_002.from_pydata([(-1.0, -1.0, -1.0), (-1.0, -1.0, 1.0), (-1.0, 1.0, -1.0), (-1.0, 1.0, 1.0), (1.0, -1.0, -1.0), (1.0, -1.0, 1.0), (1.0, 1.0, -1.0), (1.0, 1.0, 1.0)], [], [(1, 3, 2, 0), (3, 7, 6, 2), (7, 5, 4, 6), (5, 1, 0, 4), (0, 2, 6, 4), (5, 7, 3, 1)])
_uv = me_cube_002.uv_layers.new(name='UVMap')
_uv.uv.foreach_set('vector', [-0.3606, -0.3606, 0.2127, -0.3606, 0.2127, 0.2127, -0.3606, 0.2127, 0.1275, 0.7866, -0.2754, 0.7866, -0.2754, 0.2134, 0.1275, 0.2134, 1.361, 0.2127, 0.7873, 0.2127, 0.7873, -0.3606, 1.361, -0.3606, 0.6517, 0.2127, 0.3483, 0.2127, 0.3483, -0.3606, 0.6517, -0.3606, -0.3606, 1.361, -0.3606, 0.7873, 0.2127, 0.7873, 0.2127, 1.361, 1.361, 0.2134, 1.361, 0.7866, 0.7873, 0.7866, 0.7873, 0.2134])
me_cube_002.materials.append(mat_bricks)
me_cube_002.use_remesh_preserve_volume = False
me_cube_002.use_remesh_preserve_attributes = False
me_cube_002.use_mirror_vertex_groups = False
me_cube_002.update()
me_cube_001 = bpy.data.meshes.new('Cube.001')
me_cube_001.from_pydata([(-1.0, -1.0, -1.0), (-1.0, -1.0, 1.0), (-1.0, 1.0, -1.0), (-1.0, 1.0, 1.0), (1.0, -1.0, -1.0), (1.0, -1.0, 1.0), (1.0, 1.0, -1.0), (1.0, 1.0, 1.0)], [], [(1, 3, 2, 0), (3, 7, 6, 2), (7, 5, 4, 6), (5, 1, 0, 4), (0, 2, 6, 4), (5, 7, 3, 1)])
_uv = me_cube_001.uv_layers.new(name='UVMap')
_uv.uv.foreach_set('vector', [-0.4892, -0.4892, 0.1697, -0.4892, 0.1697, 0.1697, -0.4892, 0.1697, 0.05458, 0.8295, -0.374, 0.8295, -0.374, 0.1705, 0.05458, 0.1705, 1.489, 0.1697, 0.8303, 0.1697, 0.8303, -0.4892, 1.489, -0.4892, 0.6884, 0.1697, 0.3116, 0.1697, 0.3116, -0.4892, 0.6884, -0.4892, -0.4892, 1.489, -0.4892, 0.8303, 0.1697, 0.8303, 0.1697, 1.489, 1.489, 0.1705, 1.489, 0.8295, 0.8303, 0.8295, 0.8303, 0.1705])
me_cube_001.materials.append(mat_bricks)
me_cube_001.use_remesh_preserve_volume = False
me_cube_001.use_remesh_preserve_attributes = False
me_cube_001.use_mirror_vertex_groups = False
me_cube_001.update()

# ---- objects
ob_cylinder = bpy.data.objects.new('Cylinder', me_cylinder)
ob_cube_001 = bpy.data.objects.new('Cube.001', me_cube_002)
ob_cube = bpy.data.objects.new('Cube', me_cube_001)

# ---- transforms, parenting, visibility, modifiers, constraints
ob_cylinder.location = (0.0, 0.08321, 1.51)
ob_cylinder.rotation_euler = (1.571, -0.0, 0.0)
ob_cylinder.scale = (1.0, 1.0, 2.608)
ob_cylinder.lineart.crease_threshold = 0.0
ob_cube_001.location = (0.0, 1.448, 0.5736)
ob_cube_001.rotation_euler = (0.0, -0.0, 1.571)
ob_cube_001.scale = (0.3402, 1.0, 0.5639)
ob_cube_001.lineart.crease_threshold = 0.0
ob_cube.location = (0.0, -1.327, 0.5736)
ob_cube.rotation_euler = (0.0, -0.0, 1.571)
ob_cube.scale = (0.3402, 1.0, 0.5639)
ob_cube.lineart.crease_threshold = 0.0

# ---- collection membership
col_collection_1.objects.link(ob_cylinder)
col_collection_1.objects.link(ob_cube_001)
col_collection_1.objects.link(ob_cube)

# ---- scene / render settings (as saved in the file)
scene.frame_start = 1; scene.frame_end = 250; scene.frame_set(1)
scene.render.engine = 'BLENDER_EEVEE_NEXT'
scene.render.resolution_percentage = 50
scene.render.dither_intensity = 0.0
scene.cycles.use_denoising = False
scene.cycles.samples = 128
scene.cycles.sampling_pattern = 'TABULATED_SOBOL'
scene.cycles.light_sampling_threshold = 0.0
scene.cycles.use_adaptive_sampling = False
scene.cycles.use_light_tree = False
scene.cycles.blur_glossy = 0.0
scene.cycles.sample_clamp_indirect = 0.0
scene.view_settings.view_transform = 'Standard'
bpy.context.view_layer.update()

# ---- added for rendering (the .blend has no active camera and no usable light): camera, sun
cam_auto = bpy.data.cameras.new('AutoCamera')
cam_auto.lens = 50.0
cam_auto.sensor_width = 36.0
cam_auto.clip_end = 1000.0
ob_auto_camera = bpy.data.objects.new('AutoCamera', cam_auto)
scene.collection.objects.link(ob_auto_camera)
ob_auto_camera.location = (5.7116, -6.77071, 5.85385)
ob_auto_camera.rotation_euler = (1.09748, -7.21219e-08, 0.694738)
scene.camera = ob_auto_camera
light_auto_sun = bpy.data.lights.new('AutoSun', 'SUN')
light_auto_sun.energy = 3.0
light_auto_sun.angle = 0.0523599
ob_auto_sun = bpy.data.objects.new('AutoSun', light_auto_sun)
scene.collection.objects.link(ob_auto_sun)
ob_auto_sun.rotation_euler = (0.872665, 0.174533, 0.523599)
bpy.context.view_layer.update()
